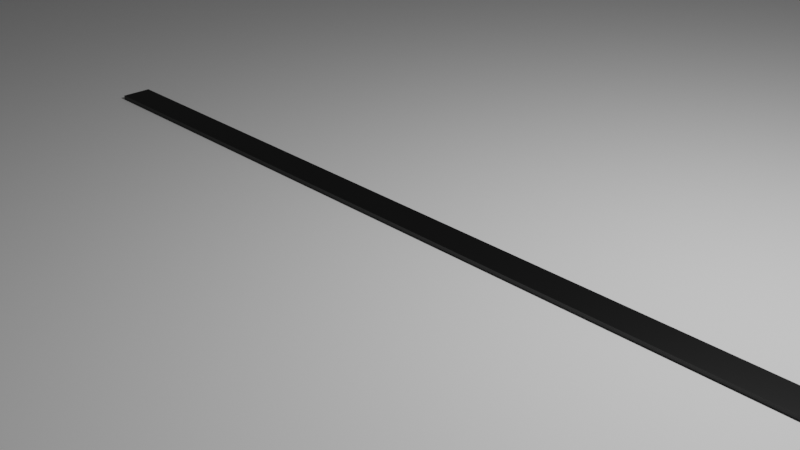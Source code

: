 # Source: parcours_tight_curve.blend  (saved by Blender 3.6.11; exported with 4.5.12 LTS)
import bpy
from mathutils import Matrix  # noqa: F401  (used for matrix-valued properties, if any)

bpy.ops.wm.read_factory_settings(use_empty=True)
scene = bpy.context.scene
scene.name = 'Scene'

# ---- collections
col_collection = bpy.data.collections.new('Collection'); scene.collection.children.link(col_collection)

# ---- materials (node trees are filled in below, after node groups)
mat_material_001 = bpy.data.materials.new('Material.001')
mat_material_001.use_transparent_shadow = False
mat_material_002 = bpy.data.materials.new('Material.002')
mat_material_002.use_transparent_shadow = False
mat_material_003 = bpy.data.materials.new('Material.003')
mat_material_003.use_transparent_shadow = False

# ---- material node trees
mat_material_001.use_nodes = True; mat_material_001.node_tree.nodes.clear()
_N = mat_material_001.node_tree.nodes; _L = mat_material_001.node_tree.links
n0 = _N.new('ShaderNodeBsdfPrincipled'); n0.name = 'Principled BSDF'; n0.location = (10, 300)
n0.distribution = 'GGX'
n0.subsurface_method = 'RANDOM_WALK_SKIN'
n0.inputs[0].default_value = (1.0, 1.0, 1.0, 1.0)
n0.inputs[3].default_value = 1.45
n0.inputs[27].default_value = (0.0, 0.0, 0.0, 1.0)
n0.inputs[28].default_value = 1.0
n1 = _N.new('ShaderNodeOutputMaterial'); n1.name = 'Material Output'; n1.location = (300, 300)
_L.new(n0.outputs[0], n1.inputs[0])
n1.is_active_output = True
mat_material_002.use_nodes = True; mat_material_002.node_tree.nodes.clear()
_N = mat_material_002.node_tree.nodes; _L = mat_material_002.node_tree.links
n0 = _N.new('ShaderNodeBsdfPrincipled'); n0.name = 'Principled BSDF'; n0.location = (10, 300)
n0.distribution = 'GGX'
n0.subsurface_method = 'RANDOM_WALK_SKIN'
n0.inputs[0].default_value = (0.0, 0.0, 0.0, 1.0)
n0.inputs[3].default_value = 1.45
n0.inputs[27].default_value = (0.0, 0.0, 0.0, 1.0)
n0.inputs[28].default_value = 1.0
n1 = _N.new('ShaderNodeOutputMaterial'); n1.name = 'Material Output'; n1.location = (300, 300)
_L.new(n0.outputs[0], n1.inputs[0])
n1.is_active_output = True
mat_material_003.use_nodes = True; mat_material_003.node_tree.nodes.clear()
_N = mat_material_003.node_tree.nodes; _L = mat_material_003.node_tree.links
n0 = _N.new('ShaderNodeBsdfPrincipled'); n0.name = 'Principled BSDF'; n0.location = (10, 300)
n0.distribution = 'GGX'
n0.subsurface_method = 'RANDOM_WALK_SKIN'
n0.inputs[0].default_value = (0.0, 0.0, 0.0, 1.0)
n0.inputs[3].default_value = 1.45
n0.inputs[27].default_value = (0.0, 0.0, 0.0, 1.0)
n0.inputs[28].default_value = 1.0
n1 = _N.new('ShaderNodeOutputMaterial'); n1.name = 'Material Output'; n1.location = (300, 300)
_L.new(n0.outputs[0], n1.inputs[0])
n1.is_active_output = True

# ---- world
world_world = bpy.data.worlds.new('World'); scene.world = world_world
world_world.use_nodes = True; world_world.node_tree.nodes.clear()
_N = world_world.node_tree.nodes; _L = world_world.node_tree.links
n0 = _N.new('ShaderNodeOutputWorld'); n0.name = 'World Output'; n0.location = (300, 300)
n1 = _N.new('ShaderNodeBackground'); n1.name = 'Background'; n1.location = (10, 300)
n1.inputs[0].default_value = (0.05088, 0.05088, 0.05088, 1.0)
_L.new(n1.outputs[0], n0.inputs[0])
n0.is_active_output = True
world_world.color = (0.05088, 0.05088, 0.05088)
world_world.use_sun_shadow = False
world_world.sun_shadow_jitter_overblur = 0.0

# ---- cameras
cam_camera = bpy.data.cameras.new('Camera')
cam_camera.clip_end = 100.0
cam_camera.ortho_scale = 7.314

# ---- lights
light_light = bpy.data.lights.new('Light', 'POINT')
light_light.transmission_factor = 0.0
light_light.energy = 1000.0
light_light.shadow_soft_size = 0.1
light_light.shadow_maximum_resolution = 0.006
light_light.use_absolute_resolution = True

# ---- meshes
me_plane = bpy.data.meshes.new('Plane')
me_plane.from_pydata([(-1.0, -1.0, 0.0), (1.0, -1.0, 0.0), (-1.0, 1.0, 0.0), (1.0, 1.0, 0.0)], [], [(0, 1, 3, 2)])
_uv = me_plane.uv_layers.new(name='UVMap')
_uv.uv.foreach_set('vector', [0.0, 0.0, 1.0, 0.0, 1.0, 1.0, 0.0, 1.0])
me_plane.materials.append(mat_material_001)
me_plane.update()
me_cube_001 = bpy.data.meshes.new('Cube.001')
me_cube_001.from_pydata([(-1.0, -1.0, -1.0), (-1.0, -1.0, 1.0), (-1.0, 1.0, -1.0), (-1.0, 1.0, 1.0), (1.0, -1.0, -1.0), (1.0, -1.0, 1.0), (1.0, 1.0, -1.0), (1.0, 1.0, 1.0)], [], [(0, 1, 3, 2), (2, 3, 7, 6), (6, 7, 5, 4), (4, 5, 1, 0), (2, 6, 4, 0), (7, 3, 1, 5)])
_uv = me_cube_001.uv_layers.new(name='UVMap')
_uv.uv.foreach_set('vector', [0.375, 0.0, 0.625, 0.0, 0.625, 0.25, 0.375, 0.25, 0.375, 0.25, 0.625, 0.25, 0.625, 0.5, 0.375, 0.5, 0.375, 0.5, 0.625, 0.5, 0.625, 0.75, 0.375, 0.75, 0.375, 0.75, 0.625, 0.75, 0.625, 1.0, 0.375, 1.0, 0.125, 0.5, 0.375, 0.5, 0.375, 0.75, 0.125, 0.75, 0.625, 0.5, 0.875, 0.5, 0.875, 0.75, 0.625, 0.75])
me_cube_001.materials.append(mat_material_002)
me_cube_001.update()
me_cube_002 = bpy.data.meshes.new('Cube.002')
me_cube_002.from_pydata([(-1.0, -1.0, -1.0), (-1.0, -1.0, 1.0), (-1.0, 1.0, -1.0), (-1.0, 1.0, 1.0), (1.0, -1.0, -1.0), (1.0, -1.0, 1.0), (1.0, 1.0, -1.0), (1.0, 1.0, 1.0), (0.9867, 1.0, -1.0), (0.9768, 1.0, -1.0), (0.9668, 1.0, -1.0), (0.9569, 1.0, -1.0), (0.9469, 1.0, -1.0), (0.937, 1.0, -1.0), (0.927, 1.0, -1.0), (0.9171, 1.0, -1.0), (0.9071, 1.0, -1.0), (0.8972, 1.0, -1.0), (0.8872, 1.0, -1.0), (0.8773, 1.0, -1.0), (0.8673, 1.0, -1.0), (0.8574, 1.0, -1.0), (0.8474, 1.0, -1.0), (0.8375, 1.0, -1.0), (0.8275, 1.0, -1.0), (0.8176, 1.0, -1.0), (0.8076, 1.0, -1.0), (0.7977, 1.0, -1.0), (0.7877, 1.0, -1.0), (0.7778, 1.0, -1.0), (0.7678, 1.0, -1.0), (0.7579, 1.0, -1.0), (0.7479, 1.0, -1.0), (0.738, 1.0, -1.0), (0.728, 1.0, -1.0), (0.7181, 1.0, -1.0), (0.7081, 1.0, -1.0), (0.6982, 1.0, -1.0), (0.6882, 1.0, -1.0), (0.6783, 1.0, -1.0), (0.6683, 1.0, -1.0), (0.6584, 1.0, -1.0), (0.6484, 1.0, -1.0), (0.6385, 1.0, -1.0), (0.6285, 1.0, -1.0), (0.6186, 1.0, -1.0), (0.6086, 1.0, -1.0), (0.5987, 1.0, -1.0), (0.5887, 1.0, -1.0), (0.5788, 1.0, -1.0), (0.5688, 1.0, -1.0), (0.5589, 1.0, -1.0), (0.5489, 1.0, -1.0), (0.539, 1.0, -1.0), (0.529, 1.0, -1.0), (0.5191, 1.0, -1.0), (0.5091, 1.0, -1.0), (0.4992, 1.0, -1.0), (0.4892, 1.0, -1.0), (0.4793, 1.0, -1.0), (0.4693, 1.0, -1.0), (0.4594, 1.0, -1.0), (0.4494, 1.0, -1.0), (0.4395, 1.0, -1.0), (0.4295, 1.0, -1.0), (0.4196, 1.0, -1.0), (0.4096, 1.0, -1.0), (0.3997, 1.0, -1.0), (0.3897, 1.0, -1.0), (0.3798, 1.0, -1.0), (0.3698, 1.0, -1.0), (0.3599, 1.0, -1.0), (0.3499, 1.0, -1.0), (0.34, 1.0, -1.0), (0.33, 1.0, -1.0), (0.3201, 1.0, -1.0), (0.3101, 1.0, -1.0), (0.3002, 1.0, -1.0), (0.2902, 1.0, -1.0), (0.2803, 1.0, -1.0), (0.2703, 1.0, -1.0), (0.2604, 1.0, -1.0), (0.2504, 1.0, -1.0), (0.2405, 1.0, -1.0), (0.2305, 1.0, -1.0), (0.2206, 1.0, -1.0), (0.2106, 1.0, -1.0), (0.2007, 1.0, -1.0), (0.1907, 1.0, -1.0), (0.1808, 1.0, -1.0), (0.1708, 1.0, -1.0), (0.1609, 1.0, -1.0), (0.1509, 1.0, -1.0), (0.141, 1.0, -1.0), (0.131, 1.0, -1.0), (0.1211, 1.0, -1.0), (0.1111, 1.0, -1.0), (0.1012, 1.0, -1.0), (0.09121, 1.0, -1.0), (0.08126, 1.0, -1.0), (0.07131, 1.0, -1.0), (0.06136, 1.0, -1.0), (0.05141, 1.0, -1.0), (0.04146, 1.0, -1.0), (0.03151, 1.0, -1.0), (0.02156, 1.0, -1.0), (0.01161, 1.0, -1.0), (0.001659, 1.0, -1.0), (-0.008292, 1.0, -1.0), (-0.01824, 1.0, -1.0), (-0.02819, 1.0, -1.0), (-0.03814, 1.0, -1.0), (-0.04809, 1.0, -1.0), (-0.05804, 1.0, -1.0), (-0.06799, 1.0, -1.0), (-0.07794, 1.0, -1.0), (-0.08789, 1.0, -1.0), (-0.09784, 1.0, -1.0), (-0.1078, 1.0, -1.0), (-0.1177, 1.0, -1.0), (-0.1277, 1.0, -1.0), (-0.1376, 1.0, -1.0), (-0.1476, 1.0, -1.0), (-0.1575, 1.0, -1.0), (-0.1675, 1.0, -1.0), (-0.1774, 1.0, -1.0), (-0.1874, 1.0, -1.0), (-0.1973, 1.0, -1.0), (-0.2073, 1.0, -1.0), (-0.2172, 1.0, -1.0), (-0.2272, 1.0, -1.0), (-0.2371, 1.0, -1.0), (-0.2471, 1.0, -1.0), (-0.257, 1.0, -1.0), (-0.267, 1.0, -1.0), (-0.2769, 1.0, -1.0), (-0.2869, 1.0, -1.0), (-0.2968, 1.0, -1.0), (-0.3068, 1.0, -1.0), (-0.3167, 1.0, -1.0), (-0.3267, 1.0, -1.0), (-0.3367, 1.0, -1.0), (-0.3466, 1.0, -1.0), (-0.3566, 1.0, -1.0), (-0.3665, 1.0, -1.0), (-0.3765, 1.0, -1.0), (-0.3864, 1.0, -1.0), (-0.3964, 1.0, -1.0), (-0.4063, 1.0, -1.0), (-0.4163, 1.0, -1.0), (-0.4262, 1.0, -1.0), (-0.4362, 1.0, -1.0), (-0.4461, 1.0, -1.0), (-0.4561, 1.0, -1.0), (-0.466, 1.0, -1.0), (-0.476, 1.0, -1.0), (-0.4859, 1.0, -1.0), (-0.4959, 1.0, -1.0), (-0.5058, 1.0, -1.0), (-0.5158, 1.0, -1.0), (-0.5257, 1.0, -1.0), (-0.5357, 1.0, -1.0), (-0.5456, 1.0, -1.0), (-0.5556, 1.0, -1.0), (-0.5655, 1.0, -1.0), (-0.5755, 1.0, -1.0), (-0.5854, 1.0, -1.0), (-0.5954, 1.0, -1.0), (-0.6053, 1.0, -1.0), (-0.6153, 1.0, -1.0), (-0.6252, 1.0, -1.0), (-0.6352, 1.0, -1.0), (-0.6451, 1.0, -1.0), (-0.6551, 1.0, -1.0), (-0.665, 1.0, -1.0), (-0.675, 1.0, -1.0), (-0.6849, 1.0, -1.0), (-0.6949, 1.0, -1.0), (-0.7048, 1.0, -1.0), (-0.7148, 1.0, -1.0), (-0.7247, 1.0, -1.0), (-0.7347, 1.0, -1.0), (-0.7446, 1.0, -1.0), (-0.7546, 1.0, -1.0), (-0.7645, 1.0, -1.0), (-0.7745, 1.0, -1.0), (-0.7844, 1.0, -1.0), (-0.7944, 1.0, -1.0), (-0.8043, 1.0, -1.0), (-0.8143, 1.0, -1.0), (-0.8242, 1.0, -1.0), (-0.8342, 1.0, -1.0), (-0.8441, 1.0, -1.0), (-0.8541, 1.0, -1.0), (-0.864, 1.0, -1.0), (-0.874, 1.0, -1.0), (-0.8839, 1.0, -1.0), (-0.8939, 1.0, -1.0), (-0.9038, 1.0, -1.0), (-0.9138, 1.0, -1.0), (-0.9237, 1.0, -1.0), (-0.9337, 1.0, -1.0), (-0.9436, 1.0, -1.0), (-0.9536, 1.0, -1.0), (-0.9635, 1.0, -1.0), (-0.9735, 1.0, -1.0), (-0.9834, 1.0, -1.0), (-0.9934, 1.0, -1.0), (-0.9934, 1.0, 1.0), (-0.9834, 1.0, 1.0), (-0.9735, 1.0, 1.0), (-0.9635, 1.0, 1.0), (-0.9536, 1.0, 1.0), (-0.9436, 1.0, 1.0), (-0.9337, 1.0, 1.0), (-0.9237, 1.0, 1.0), (-0.9138, 1.0, 1.0), (-0.9038, 1.0, 1.0), (-0.8939, 1.0, 1.0), (-0.8839, 1.0, 1.0), (-0.874, 1.0, 1.0), (-0.864, 1.0, 1.0), (-0.8541, 1.0, 1.0), (-0.8441, 1.0, 1.0), (-0.8342, 1.0, 1.0), (-0.8242, 1.0, 1.0), (-0.8143, 1.0, 1.0), (-0.8043, 1.0, 1.0), (-0.7944, 1.0, 1.0), (-0.7844, 1.0, 1.0), (-0.7745, 1.0, 1.0), (-0.7645, 1.0, 1.0), (-0.7546, 1.0, 1.0), (-0.7446, 1.0, 1.0), (-0.7347, 1.0, 1.0), (-0.7247, 1.0, 1.0), (-0.7148, 1.0, 1.0), (-0.7048, 1.0, 1.0), (-0.6949, 1.0, 1.0), (-0.6849, 1.0, 1.0), (-0.675, 1.0, 1.0), (-0.665, 1.0, 1.0), (-0.6551, 1.0, 1.0), (-0.6451, 1.0, 1.0), (-0.6352, 1.0, 1.0), (-0.6252, 1.0, 1.0), (-0.6153, 1.0, 1.0), (-0.6053, 1.0, 1.0), (-0.5954, 1.0, 1.0), (-0.5854, 1.0, 1.0), (-0.5755, 1.0, 1.0), (-0.5655, 1.0, 1.0), (-0.5556, 1.0, 1.0), (-0.5456, 1.0, 1.0), (-0.5357, 1.0, 1.0), (-0.5257, 1.0, 1.0), (-0.5158, 1.0, 1.0), (-0.5058, 1.0, 1.0), (-0.4959, 1.0, 1.0), (-0.4859, 1.0, 1.0), (-0.476, 1.0, 1.0), (-0.466, 1.0, 1.0), (-0.4561, 1.0, 1.0), (-0.4461, 1.0, 1.0), (-0.4362, 1.0, 1.0), (-0.4262, 1.0, 1.0), (-0.4163, 1.0, 1.0), (-0.4063, 1.0, 1.0), (-0.3964, 1.0, 1.0), (-0.3864, 1.0, 1.0), (-0.3765, 1.0, 1.0), (-0.3665, 1.0, 1.0), (-0.3566, 1.0, 1.0), (-0.3466, 1.0, 1.0), (-0.3367, 1.0, 1.0), (-0.3267, 1.0, 1.0), (-0.3167, 1.0, 1.0), (-0.3068, 1.0, 1.0), (-0.2968, 1.0, 1.0), (-0.2869, 1.0, 1.0), (-0.2769, 1.0, 1.0), (-0.267, 1.0, 1.0), (-0.257, 1.0, 1.0), (-0.2471, 1.0, 1.0), (-0.2371, 1.0, 1.0), (-0.2272, 1.0, 1.0), (-0.2172, 1.0, 1.0), (-0.2073, 1.0, 1.0), (-0.1973, 1.0, 1.0), (-0.1874, 1.0, 1.0), (-0.1774, 1.0, 1.0), (-0.1675, 1.0, 1.0), (-0.1575, 1.0, 1.0), (-0.1476, 1.0, 1.0), (-0.1376, 1.0, 1.0), (-0.1277, 1.0, 1.0), (-0.1177, 1.0, 1.0), (-0.1078, 1.0, 1.0), (-0.09784, 1.0, 1.0), (-0.08789, 1.0, 1.0), (-0.07794, 1.0, 1.0), (-0.06799, 1.0, 1.0), (-0.05804, 1.0, 1.0), (-0.04809, 1.0, 1.0), (-0.03814, 1.0, 1.0), (-0.02819, 1.0, 1.0), (-0.01824, 1.0, 1.0), (-0.008292, 1.0, 1.0), (0.001658, 1.0, 1.0), (0.01161, 1.0, 1.0), (0.02156, 1.0, 1.0), (0.03151, 1.0, 1.0), (0.04146, 1.0, 1.0), (0.05141, 1.0, 1.0), (0.06136, 1.0, 1.0), (0.07131, 1.0, 1.0), (0.08126, 1.0, 1.0), (0.09121, 1.0, 1.0), (0.1012, 1.0, 1.0), (0.1111, 1.0, 1.0), (0.1211, 1.0, 1.0), (0.131, 1.0, 1.0), (0.141, 1.0, 1.0), (0.1509, 1.0, 1.0), (0.1609, 1.0, 1.0), (0.1708, 1.0, 1.0), (0.1808, 1.0, 1.0), (0.1907, 1.0, 1.0), (0.2007, 1.0, 1.0), (0.2106, 1.0, 1.0), (0.2206, 1.0, 1.0), (0.2305, 1.0, 1.0), (0.2405, 1.0, 1.0), (0.2504, 1.0, 1.0), (0.2604, 1.0, 1.0), (0.2703, 1.0, 1.0), (0.2803, 1.0, 1.0), (0.2902, 1.0, 1.0), (0.3002, 1.0, 1.0), (0.3101, 1.0, 1.0), (0.3201, 1.0, 1.0), (0.33, 1.0, 1.0), (0.34, 1.0, 1.0), (0.3499, 1.0, 1.0), (0.3599, 1.0, 1.0), (0.3698, 1.0, 1.0), (0.3798, 1.0, 1.0), (0.3897, 1.0, 1.0), (0.3997, 1.0, 1.0), (0.4096, 1.0, 1.0), (0.4196, 1.0, 1.0), (0.4295, 1.0, 1.0), (0.4395, 1.0, 1.0), (0.4494, 1.0, 1.0), (0.4594, 1.0, 1.0), (0.4693, 1.0, 1.0), (0.4793, 1.0, 1.0), (0.4892, 1.0, 1.0), (0.4992, 1.0, 1.0), (0.5091, 1.0, 1.0), (0.5191, 1.0, 1.0), (0.529, 1.0, 1.0), (0.539, 1.0, 1.0), (0.5489, 1.0, 1.0), (0.5589, 1.0, 1.0), (0.5688, 1.0, 1.0), (0.5788, 1.0, 1.0), (0.5887, 1.0, 1.0), (0.5987, 1.0, 1.0), (0.6086, 1.0, 1.0), (0.6186, 1.0, 1.0), (0.6285, 1.0, 1.0), (0.6385, 1.0, 1.0), (0.6484, 1.0, 1.0), (0.6584, 1.0, 1.0), (0.6683, 1.0, 1.0), (0.6783, 1.0, 1.0), (0.6882, 1.0, 1.0), (0.6982, 1.0, 1.0), (0.7081, 1.0, 1.0), (0.7181, 1.0, 1.0), (0.728, 1.0, 1.0), (0.738, 1.0, 1.0), (0.7479, 1.0, 1.0), (0.7579, 1.0, 1.0), (0.7678, 1.0, 1.0), (0.7778, 1.0, 1.0), (0.7877, 1.0, 1.0), (0.7977, 1.0, 1.0), (0.8076, 1.0, 1.0), (0.8176, 1.0, 1.0), (0.8275, 1.0, 1.0), (0.8375, 1.0, 1.0), (0.8474, 1.0, 1.0), (0.8574, 1.0, 1.0), (0.8673, 1.0, 1.0), (0.8773, 1.0, 1.0), (0.8872, 1.0, 1.0), (0.8972, 1.0, 1.0), (0.9071, 1.0, 1.0), (0.9171, 1.0, 1.0), (0.927, 1.0, 1.0), (0.937, 1.0, 1.0), (0.9469, 1.0, 1.0), (0.9569, 1.0, 1.0), (0.9668, 1.0, 1.0), (0.9768, 1.0, 1.0), (0.9867, 1.0, 1.0), (-0.9934, -1.0, -1.0), (-0.9834, -1.0, -1.0), (-0.9735, -1.0, -1.0), (-0.9635, -1.0, -1.0), (-0.9536, -1.0, -1.0), (-0.9436, -1.0, -1.0), (-0.9337, -1.0, -1.0), (-0.9237, -1.0, -1.0), (-0.9138, -1.0, -1.0), (-0.9038, -1.0, -1.0), (-0.8939, -1.0, -1.0), (-0.8839, -1.0, -1.0), (-0.874, -1.0, -1.0), (-0.864, -1.0, -1.0), (-0.8541, -1.0, -1.0), (-0.8441, -1.0, -1.0), (-0.8342, -1.0, -1.0), (-0.8242, -1.0, -1.0), (-0.8143, -1.0, -1.0), (-0.8043, -1.0, -1.0), (-0.7944, -1.0, -1.0), (-0.7844, -1.0, -1.0), (-0.7745, -1.0, -1.0), (-0.7645, -1.0, -1.0), (-0.7546, -1.0, -1.0), (-0.7446, -1.0, -1.0), (-0.7347, -1.0, -1.0), (-0.7247, -1.0, -1.0), (-0.7148, -1.0, -1.0), (-0.7048, -1.0, -1.0), (-0.6949, -1.0, -1.0), (-0.6849, -1.0, -1.0), (-0.675, -1.0, -1.0), (-0.665, -1.0, -1.0), (-0.6551, -1.0, -1.0), (-0.6451, -1.0, -1.0), (-0.6352, -1.0, -1.0), (-0.6252, -1.0, -1.0), (-0.6153, -1.0, -1.0), (-0.6053, -1.0, -1.0), (-0.5954, -1.0, -1.0), (-0.5854, -1.0, -1.0), (-0.5755, -1.0, -1.0), (-0.5655, -1.0, -1.0), (-0.5556, -1.0, -1.0), (-0.5456, -1.0, -1.0), (-0.5357, -1.0, -1.0), (-0.5257, -1.0, -1.0), (-0.5158, -1.0, -1.0), (-0.5058, -1.0, -1.0), (-0.4959, -1.0, -1.0), (-0.4859, -1.0, -1.0), (-0.476, -1.0, -1.0), (-0.466, -1.0, -1.0), (-0.4561, -1.0, -1.0), (-0.4461, -1.0, -1.0), (-0.4362, -1.0, -1.0), (-0.4262, -1.0, -1.0), (-0.4163, -1.0, -1.0), (-0.4063, -1.0, -1.0), (-0.3964, -1.0, -1.0), (-0.3864, -1.0, -1.0), (-0.3765, -1.0, -1.0), (-0.3665, -1.0, -1.0), (-0.3566, -1.0, -1.0), (-0.3466, -1.0, -1.0), (-0.3367, -1.0, -1.0), (-0.3267, -1.0, -1.0), (-0.3167, -1.0, -1.0), (-0.3068, -1.0, -1.0), (-0.2968, -1.0, -1.0), (-0.2869, -1.0, -1.0), (-0.2769, -1.0, -1.0), (-0.267, -1.0, -1.0), (-0.257, -1.0, -1.0), (-0.2471, -1.0, -1.0), (-0.2371, -1.0, -1.0), (-0.2272, -1.0, -1.0), (-0.2172, -1.0, -1.0), (-0.2073, -1.0, -1.0), (-0.1973, -1.0, -1.0), (-0.1874, -1.0, -1.0), (-0.1774, -1.0, -1.0), (-0.1675, -1.0, -1.0), (-0.1575, -1.0, -1.0), (-0.1476, -1.0, -1.0), (-0.1376, -1.0, -1.0), (-0.1277, -1.0, -1.0), (-0.1177, -1.0, -1.0), (-0.1078, -1.0, -1.0), (-0.09784, -1.0, -1.0), (-0.08789, -1.0, -1.0), (-0.07794, -1.0, -1.0), (-0.06799, -1.0, -1.0), (-0.05804, -1.0, -1.0), (-0.04809, -1.0, -1.0), (-0.03814, -1.0, -1.0), (-0.02819, -1.0, -1.0), (-0.01824, -1.0, -1.0), (-0.008292, -1.0, -1.0), (0.001658, -1.0, -1.0), (0.01161, -1.0, -1.0), (0.02156, -1.0, -1.0), (0.03151, -1.0, -1.0), (0.04146, -1.0, -1.0), (0.05141, -1.0, -1.0), (0.06136, -1.0, -1.0), (0.07131, -1.0, -1.0), (0.08126, -1.0, -1.0), (0.09121, -1.0, -1.0), (0.1012, -1.0, -1.0), (0.1111, -1.0, -1.0), (0.1211, -1.0, -1.0), (0.131, -1.0, -1.0), (0.141, -1.0, -1.0), (0.1509, -1.0, -1.0), (0.1609, -1.0, -1.0), (0.1708, -1.0, -1.0), (0.1808, -1.0, -1.0), (0.1907, -1.0, -1.0), (0.2007, -1.0, -1.0), (0.2106, -1.0, -1.0), (0.2206, -1.0, -1.0), (0.2305, -1.0, -1.0), (0.2405, -1.0, -1.0), (0.2504, -1.0, -1.0), (0.2604, -1.0, -1.0), (0.2703, -1.0, -1.0), (0.2803, -1.0, -1.0), (0.2902, -1.0, -1.0), (0.3002, -1.0, -1.0), (0.3101, -1.0, -1.0), (0.3201, -1.0, -1.0), (0.33, -1.0, -1.0), (0.34, -1.0, -1.0), (0.3499, -1.0, -1.0), (0.3599, -1.0, -1.0), (0.3698, -1.0, -1.0), (0.3798, -1.0, -1.0), (0.3897, -1.0, -1.0), (0.3997, -1.0, -1.0), (0.4096, -1.0, -1.0), (0.4196, -1.0, -1.0), (0.4295, -1.0, -1.0), (0.4395, -1.0, -1.0), (0.4494, -1.0, -1.0), (0.4594, -1.0, -1.0), (0.4693, -1.0, -1.0), (0.4793, -1.0, -1.0), (0.4892, -1.0, -1.0), (0.4992, -1.0, -1.0), (0.5091, -1.0, -1.0), (0.5191, -1.0, -1.0), (0.529, -1.0, -1.0), (0.539, -1.0, -1.0), (0.5489, -1.0, -1.0), (0.5589, -1.0, -1.0), (0.5688, -1.0, -1.0), (0.5788, -1.0, -1.0), (0.5887, -1.0, -1.0), (0.5987, -1.0, -1.0), (0.6086, -1.0, -1.0), (0.6186, -1.0, -1.0), (0.6285, -1.0, -1.0), (0.6385, -1.0, -1.0), (0.6484, -1.0, -1.0), (0.6584, -1.0, -1.0), (0.6683, -1.0, -1.0), (0.6783, -1.0, -1.0), (0.6882, -1.0, -1.0), (0.6982, -1.0, -1.0), (0.7081, -1.0, -1.0), (0.7181, -1.0, -1.0), (0.728, -1.0, -1.0), (0.738, -1.0, -1.0), (0.7479, -1.0, -1.0), (0.7579, -1.0, -1.0), (0.7678, -1.0, -1.0), (0.7778, -1.0, -1.0), (0.7877, -1.0, -1.0), (0.7977, -1.0, -1.0), (0.8076, -1.0, -1.0), (0.8176, -1.0, -1.0), (0.8275, -1.0, -1.0), (0.8375, -1.0, -1.0), (0.8474, -1.0, -1.0), (0.8574, -1.0, -1.0), (0.8673, -1.0, -1.0), (0.8773, -1.0, -1.0), (0.8872, -1.0, -1.0), (0.8972, -1.0, -1.0), (0.9071, -1.0, -1.0), (0.9171, -1.0, -1.0), (0.927, -1.0, -1.0), (0.937, -1.0, -1.0), (0.9469, -1.0, -1.0), (0.9569, -1.0, -1.0), (0.9668, -1.0, -1.0), (0.9768, -1.0, -1.0), (0.9867, -1.0, -1.0), (0.9867, -1.0, 1.0), (0.9768, -1.0, 1.0), (0.9668, -1.0, 1.0), (0.9569, -1.0, 1.0), (0.9469, -1.0, 1.0), (0.937, -1.0, 1.0), (0.927, -1.0, 1.0), (0.9171, -1.0, 1.0), (0.9071, -1.0, 1.0), (0.8972, -1.0, 1.0), (0.8872, -1.0, 1.0), (0.8773, -1.0, 1.0), (0.8673, -1.0, 1.0), (0.8574, -1.0, 1.0), (0.8474, -1.0, 1.0), (0.8375, -1.0, 1.0), (0.8275, -1.0, 1.0), (0.8176, -1.0, 1.0), (0.8076, -1.0, 1.0), (0.7977, -1.0, 1.0), (0.7877, -1.0, 1.0), (0.7778, -1.0, 1.0), (0.7678, -1.0, 1.0), (0.7579, -1.0, 1.0), (0.7479, -1.0, 1.0), (0.738, -1.0, 1.0), (0.728, -1.0, 1.0), (0.7181, -1.0, 1.0), (0.7081, -1.0, 1.0), (0.6982, -1.0, 1.0), (0.6882, -1.0, 1.0), (0.6783, -1.0, 1.0), (0.6683, -1.0, 1.0), (0.6584, -1.0, 1.0), (0.6484, -1.0, 1.0), (0.6385, -1.0, 1.0), (0.6285, -1.0, 1.0), (0.6186, -1.0, 1.0), (0.6086, -1.0, 1.0), (0.5987, -1.0, 1.0), (0.5887, -1.0, 1.0), (0.5788, -1.0, 1.0), (0.5688, -1.0, 1.0), (0.5589, -1.0, 1.0), (0.5489, -1.0, 1.0), (0.539, -1.0, 1.0), (0.529, -1.0, 1.0), (0.5191, -1.0, 1.0), (0.5091, -1.0, 1.0), (0.4992, -1.0, 1.0), (0.4892, -1.0, 1.0), (0.4793, -1.0, 1.0), (0.4693, -1.0, 1.0), (0.4594, -1.0, 1.0), (0.4494, -1.0, 1.0), (0.4395, -1.0, 1.0), (0.4295, -1.0, 1.0), (0.4196, -1.0, 1.0), (0.4096, -1.0, 1.0), (0.3997, -1.0, 1.0), (0.3897, -1.0, 1.0), (0.3798, -1.0, 1.0), (0.3698, -1.0, 1.0), (0.3599, -1.0, 1.0), (0.3499, -1.0, 1.0), (0.34, -1.0, 1.0), (0.33, -1.0, 1.0), (0.3201, -1.0, 1.0), (0.3101, -1.0, 1.0), (0.3002, -1.0, 1.0), (0.2902, -1.0, 1.0), (0.2803, -1.0, 1.0), (0.2703, -1.0, 1.0), (0.2604, -1.0, 1.0), (0.2504, -1.0, 1.0), (0.2405, -1.0, 1.0), (0.2305, -1.0, 1.0), (0.2206, -1.0, 1.0), (0.2106, -1.0, 1.0), (0.2007, -1.0, 1.0), (0.1907, -1.0, 1.0), (0.1808, -1.0, 1.0), (0.1708, -1.0, 1.0), (0.1609, -1.0, 1.0), (0.1509, -1.0, 1.0), (0.141, -1.0, 1.0), (0.131, -1.0, 1.0), (0.1211, -1.0, 1.0), (0.1111, -1.0, 1.0), (0.1012, -1.0, 1.0), (0.09121, -1.0, 1.0), (0.08126, -1.0, 1.0), (0.07131, -1.0, 1.0), (0.06136, -1.0, 1.0), (0.05141, -1.0, 1.0), (0.04146, -1.0, 1.0), (0.03151, -1.0, 1.0), (0.02156, -1.0, 1.0), (0.01161, -1.0, 1.0), (0.001659, -1.0, 1.0), (-0.008292, -1.0, 1.0), (-0.01824, -1.0, 1.0), (-0.02819, -1.0, 1.0), (-0.03814, -1.0, 1.0), (-0.04809, -1.0, 1.0), (-0.05804, -1.0, 1.0), (-0.06799, -1.0, 1.0), (-0.07794, -1.0, 1.0), (-0.08789, -1.0, 1.0), (-0.09784, -1.0, 1.0), (-0.1078, -1.0, 1.0), (-0.1177, -1.0, 1.0), (-0.1277, -1.0, 1.0), (-0.1376, -1.0, 1.0), (-0.1476, -1.0, 1.0), (-0.1575, -1.0, 1.0), (-0.1675, -1.0, 1.0), (-0.1774, -1.0, 1.0), (-0.1874, -1.0, 1.0), (-0.1973, -1.0, 1.0), (-0.2073, -1.0, 1.0), (-0.2172, -1.0, 1.0), (-0.2272, -1.0, 1.0), (-0.2371, -1.0, 1.0), (-0.2471, -1.0, 1.0), (-0.257, -1.0, 1.0), (-0.267, -1.0, 1.0), (-0.2769, -1.0, 1.0), (-0.2869, -1.0, 1.0), (-0.2968, -1.0, 1.0), (-0.3068, -1.0, 1.0), (-0.3167, -1.0, 1.0), (-0.3267, -1.0, 1.0), (-0.3367, -1.0, 1.0), (-0.3466, -1.0, 1.0), (-0.3566, -1.0, 1.0), (-0.3665, -1.0, 1.0), (-0.3765, -1.0, 1.0), (-0.3864, -1.0, 1.0), (-0.3964, -1.0, 1.0), (-0.4063, -1.0, 1.0), (-0.4163, -1.0, 1.0), (-0.4262, -1.0, 1.0), (-0.4362, -1.0, 1.0), (-0.4461, -1.0, 1.0), (-0.4561, -1.0, 1.0), (-0.466, -1.0, 1.0), (-0.476, -1.0, 1.0), (-0.4859, -1.0, 1.0), (-0.4959, -1.0, 1.0), (-0.5058, -1.0, 1.0), (-0.5158, -1.0, 1.0), (-0.5257, -1.0, 1.0), (-0.5357, -1.0, 1.0), (-0.5456, -1.0, 1.0), (-0.5556, -1.0, 1.0), (-0.5655, -1.0, 1.0), (-0.5755, -1.0, 1.0), (-0.5854, -1.0, 1.0), (-0.5954, -1.0, 1.0), (-0.6053, -1.0, 1.0), (-0.6153, -1.0, 1.0), (-0.6252, -1.0, 1.0), (-0.6352, -1.0, 1.0), (-0.6451, -1.0, 1.0), (-0.6551, -1.0, 1.0), (-0.665, -1.0, 1.0), (-0.675, -1.0, 1.0), (-0.6849, -1.0, 1.0), (-0.6949, -1.0, 1.0), (-0.7048, -1.0, 1.0), (-0.7148, -1.0, 1.0), (-0.7247, -1.0, 1.0), (-0.7347, -1.0, 1.0), (-0.7446, -1.0, 1.0), (-0.7546, -1.0, 1.0), (-0.7645, -1.0, 1.0), (-0.7745, -1.0, 1.0), (-0.7844, -1.0, 1.0), (-0.7944, -1.0, 1.0), (-0.8043, -1.0, 1.0), (-0.8143, -1.0, 1.0), (-0.8242, -1.0, 1.0), (-0.8342, -1.0, 1.0), (-0.8441, -1.0, 1.0), (-0.8541, -1.0, 1.0), (-0.864, -1.0, 1.0), (-0.874, -1.0, 1.0), (-0.8839, -1.0, 1.0), (-0.8939, -1.0, 1.0), (-0.9038, -1.0, 1.0), (-0.9138, -1.0, 1.0), (-0.9237, -1.0, 1.0), (-0.9337, -1.0, 1.0), (-0.9436, -1.0, 1.0), (-0.9536, -1.0, 1.0), (-0.9635, -1.0, 1.0), (-0.9735, -1.0, 1.0), (-0.9834, -1.0, 1.0), (-0.9934, -1.0, 1.0)], [], [(0, 1, 3, 2), (8, 407, 7, 6), (6, 7, 5, 4), (408, 807, 1, 0), (8, 6, 4, 607), (208, 3, 1, 807), (7, 407, 608, 5), (407, 406, 609, 608), (406, 405, 610, 609), (405, 404, 611, 610), (404, 403, 612, 611), (403, 402, 613, 612), (402, 401, 614, 613), (401, 400, 615, 614), (400, 399, 616, 615), (399, 398, 617, 616), (398, 397, 618, 617), (397, 396, 619, 618), (396, 395, 620, 619), (395, 394, 621, 620), (394, 393, 622, 621), (393, 392, 623, 622), (392, 391, 624, 623), (391, 390, 625, 624), (390, 389, 626, 625), (389, 388, 627, 626), (388, 387, 628, 627), (387, 386, 629, 628), (386, 385, 630, 629), (385, 384, 631, 630), (384, 383, 632, 631), (383, 382, 633, 632), (382, 381, 634, 633), (381, 380, 635, 634), (380, 379, 636, 635), (379, 378, 637, 636), (378, 377, 638, 637), (377, 376, 639, 638), (376, 375, 640, 639), (375, 374, 641, 640), (374, 373, 642, 641), (373, 372, 643, 642), (372, 371, 644, 643), (371, 370, 645, 644), (370, 369, 646, 645), (369, 368, 647, 646), (368, 367, 648, 647), (367, 366, 649, 648), (366, 365, 650, 649), (365, 364, 651, 650), (364, 363, 652, 651), (363, 362, 653, 652), (362, 361, 654, 653), (361, 360, 655, 654), (360, 359, 656, 655), (359, 358, 657, 656), (358, 357, 658, 657), (357, 356, 659, 658), (356, 355, 660, 659), (355, 354, 661, 660), (354, 353, 662, 661), (353, 352, 663, 662), (352, 351, 664, 663), (351, 350, 665, 664), (350, 349, 666, 665), (349, 348, 667, 666), (348, 347, 668, 667), (347, 346, 669, 668), (346, 345, 670, 669), (345, 344, 671, 670), (344, 343, 672, 671), (343, 342, 673, 672), (342, 341, 674, 673), (341, 340, 675, 674), (340, 339, 676, 675), (339, 338, 677, 676), (338, 337, 678, 677), (337, 336, 679, 678), (336, 335, 680, 679), (335, 334, 681, 680), (334, 333, 682, 681), (333, 332, 683, 682), (332, 331, 684, 683), (331, 330, 685, 684), (330, 329, 686, 685), (329, 328, 687, 686), (328, 327, 688, 687), (327, 326, 689, 688), (326, 325, 690, 689), (325, 324, 691, 690), (324, 323, 692, 691), (323, 322, 693, 692), (322, 321, 694, 693), (321, 320, 695, 694), (320, 319, 696, 695), (319, 318, 697, 696), (318, 317, 698, 697), (317, 316, 699, 698), (316, 315, 700, 699), (315, 314, 701, 700), (314, 313, 702, 701), (313, 312, 703, 702), (312, 311, 704, 703), (311, 310, 705, 704), (310, 309, 706, 705), (309, 308, 707, 706), (308, 307, 708, 707), (307, 306, 709, 708), (306, 305, 710, 709), (305, 304, 711, 710), (304, 303, 712, 711), (303, 302, 713, 712), (302, 301, 714, 713), (301, 300, 715, 714), (300, 299, 716, 715), (299, 298, 717, 716), (298, 297, 718, 717), (297, 296, 719, 718), (296, 295, 720, 719), (295, 294, 721, 720), (294, 293, 722, 721), (293, 292, 723, 722), (292, 291, 724, 723), (291, 290, 725, 724), (290, 289, 726, 725), (289, 288, 727, 726), (288, 287, 728, 727), (287, 286, 729, 728), (286, 285, 730, 729), (285, 284, 731, 730), (284, 283, 732, 731), (283, 282, 733, 732), (282, 281, 734, 733), (281, 280, 735, 734), (280, 279, 736, 735), (279, 278, 737, 736), (278, 277, 738, 737), (277, 276, 739, 738), (276, 275, 740, 739), (275, 274, 741, 740), (274, 273, 742, 741), (273, 272, 743, 742), (272, 271, 744, 743), (271, 270, 745, 744), (270, 269, 746, 745), (269, 268, 747, 746), (268, 267, 748, 747), (267, 266, 749, 748), (266, 265, 750, 749), (265, 264, 751, 750), (264, 263, 752, 751), (263, 262, 753, 752), (262, 261, 754, 753), (261, 260, 755, 754), (260, 259, 756, 755), (259, 258, 757, 756), (258, 257, 758, 757), (257, 256, 759, 758), (256, 255, 760, 759), (255, 254, 761, 760), (254, 253, 762, 761), (253, 252, 763, 762), (252, 251, 764, 763), (251, 250, 765, 764), (250, 249, 766, 765), (249, 248, 767, 766), (248, 247, 768, 767), (247, 246, 769, 768), (246, 245, 770, 769), (245, 244, 771, 770), (244, 243, 772, 771), (243, 242, 773, 772), (242, 241, 774, 773), (241, 240, 775, 774), (240, 239, 776, 775), (239, 238, 777, 776), (238, 237, 778, 777), (237, 236, 779, 778), (236, 235, 780, 779), (235, 234, 781, 780), (234, 233, 782, 781), (233, 232, 783, 782), (232, 231, 784, 783), (231, 230, 785, 784), (230, 229, 786, 785), (229, 228, 787, 786), (228, 227, 788, 787), (227, 226, 789, 788), (226, 225, 790, 789), (225, 224, 791, 790), (224, 223, 792, 791), (223, 222, 793, 792), (222, 221, 794, 793), (221, 220, 795, 794), (220, 219, 796, 795), (219, 218, 797, 796), (218, 217, 798, 797), (217, 216, 799, 798), (216, 215, 800, 799), (215, 214, 801, 800), (214, 213, 802, 801), (213, 212, 803, 802), (212, 211, 804, 803), (211, 210, 805, 804), (210, 209, 806, 805), (209, 208, 807, 806), (2, 207, 408, 0), (207, 206, 409, 408), (206, 205, 410, 409), (205, 204, 411, 410), (204, 203, 412, 411), (203, 202, 413, 412), (202, 201, 414, 413), (201, 200, 415, 414), (200, 199, 416, 415), (199, 198, 417, 416), (198, 197, 418, 417), (197, 196, 419, 418), (196, 195, 420, 419), (195, 194, 421, 420), (194, 193, 422, 421), (193, 192, 423, 422), (192, 191, 424, 423), (191, 190, 425, 424), (190, 189, 426, 425), (189, 188, 427, 426), (188, 187, 428, 427), (187, 186, 429, 428), (186, 185, 430, 429), (185, 184, 431, 430), (184, 183, 432, 431), (183, 182, 433, 432), (182, 181, 434, 433), (181, 180, 435, 434), (180, 179, 436, 435), (179, 178, 437, 436), (178, 177, 438, 437), (177, 176, 439, 438), (176, 175, 440, 439), (175, 174, 441, 440), (174, 173, 442, 441), (173, 172, 443, 442), (172, 171, 444, 443), (171, 170, 445, 444), (170, 169, 446, 445), (169, 168, 447, 446), (168, 167, 448, 447), (167, 166, 449, 448), (166, 165, 450, 449), (165, 164, 451, 450), (164, 163, 452, 451), (163, 162, 453, 452), (162, 161, 454, 453), (161, 160, 455, 454), (160, 159, 456, 455), (159, 158, 457, 456), (158, 157, 458, 457), (157, 156, 459, 458), (156, 155, 460, 459), (155, 154, 461, 460), (154, 153, 462, 461), (153, 152, 463, 462), (152, 151, 464, 463), (151, 150, 465, 464), (150, 149, 466, 465), (149, 148, 467, 466), (148, 147, 468, 467), (147, 146, 469, 468), (146, 145, 470, 469), (145, 144, 471, 470), (144, 143, 472, 471), (143, 142, 473, 472), (142, 141, 474, 473), (141, 140, 475, 474), (140, 139, 476, 475), (139, 138, 477, 476), (138, 137, 478, 477), (137, 136, 479, 478), (136, 135, 480, 479), (135, 134, 481, 480), (134, 133, 482, 481), (133, 132, 483, 482), (132, 131, 484, 483), (131, 130, 485, 484), (130, 129, 486, 485), (129, 128, 487, 486), (128, 127, 488, 487), (127, 126, 489, 488), (126, 125, 490, 489), (125, 124, 491, 490), (124, 123, 492, 491), (123, 122, 493, 492), (122, 121, 494, 493), (121, 120, 495, 494), (120, 119, 496, 495), (119, 118, 497, 496), (118, 117, 498, 497), (117, 116, 499, 498), (116, 115, 500, 499), (115, 114, 501, 500), (114, 113, 502, 501), (113, 112, 503, 502), (112, 111, 504, 503), (111, 110, 505, 504), (110, 109, 506, 505), (109, 108, 507, 506), (108, 107, 508, 507), (107, 106, 509, 508), (106, 105, 510, 509), (105, 104, 511, 510), (104, 103, 512, 511), (103, 102, 513, 512), (102, 101, 514, 513), (101, 100, 515, 514), (100, 99, 516, 515), (99, 98, 517, 516), (98, 97, 518, 517), (97, 96, 519, 518), (96, 95, 520, 519), (95, 94, 521, 520), (94, 93, 522, 521), (93, 92, 523, 522), (92, 91, 524, 523), (91, 90, 525, 524), (90, 89, 526, 525), (89, 88, 527, 526), (88, 87, 528, 527), (87, 86, 529, 528), (86, 85, 530, 529), (85, 84, 531, 530), (84, 83, 532, 531), (83, 82, 533, 532), (82, 81, 534, 533), (81, 80, 535, 534), (80, 79, 536, 535), (79, 78, 537, 536), (78, 77, 538, 537), (77, 76, 539, 538), (76, 75, 540, 539), (75, 74, 541, 540), (74, 73, 542, 541), (73, 72, 543, 542), (72, 71, 544, 543), (71, 70, 545, 544), (70, 69, 546, 545), (69, 68, 547, 546), (68, 67, 548, 547), (67, 66, 549, 548), (66, 65, 550, 549), (65, 64, 551, 550), (64, 63, 552, 551), (63, 62, 553, 552), (62, 61, 554, 553), (61, 60, 555, 554), (60, 59, 556, 555), (59, 58, 557, 556), (58, 57, 558, 557), (57, 56, 559, 558), (56, 55, 560, 559), (55, 54, 561, 560), (54, 53, 562, 561), (53, 52, 563, 562), (52, 51, 564, 563), (51, 50, 565, 564), (50, 49, 566, 565), (49, 48, 567, 566), (48, 47, 568, 567), (47, 46, 569, 568), (46, 45, 570, 569), (45, 44, 571, 570), (44, 43, 572, 571), (43, 42, 573, 572), (42, 41, 574, 573), (41, 40, 575, 574), (40, 39, 576, 575), (39, 38, 577, 576), (38, 37, 578, 577), (37, 36, 579, 578), (36, 35, 580, 579), (35, 34, 581, 580), (34, 33, 582, 581), (33, 32, 583, 582), (32, 31, 584, 583), (31, 30, 585, 584), (30, 29, 586, 585), (29, 28, 587, 586), (28, 27, 588, 587), (27, 26, 589, 588), (26, 25, 590, 589), (25, 24, 591, 590), (24, 23, 592, 591), (23, 22, 593, 592), (22, 21, 594, 593), (21, 20, 595, 594), (20, 19, 596, 595), (19, 18, 597, 596), (18, 17, 598, 597), (17, 16, 599, 598), (16, 15, 600, 599), (15, 14, 601, 600), (14, 13, 602, 601), (13, 12, 603, 602), (12, 11, 604, 603), (11, 10, 605, 604), (10, 9, 606, 605), (9, 8, 607, 606), (4, 5, 608, 607), (607, 608, 609, 606), (606, 609, 610, 605), (605, 610, 611, 604), (604, 611, 612, 603), (603, 612, 613, 602), (602, 613, 614, 601), (601, 614, 615, 600), (600, 615, 616, 599), (599, 616, 617, 598), (598, 617, 618, 597), (597, 618, 619, 596), (596, 619, 620, 595), (595, 620, 621, 594), (594, 621, 622, 593), (593, 622, 623, 592), (592, 623, 624, 591), (591, 624, 625, 590), (590, 625, 626, 589), (589, 626, 627, 588), (588, 627, 628, 587), (587, 628, 629, 586), (586, 629, 630, 585), (585, 630, 631, 584), (584, 631, 632, 583), (583, 632, 633, 582), (582, 633, 634, 581), (581, 634, 635, 580), (580, 635, 636, 579), (579, 636, 637, 578), (578, 637, 638, 577), (577, 638, 639, 576), (576, 639, 640, 575), (575, 640, 641, 574), (574, 641, 642, 573), (573, 642, 643, 572), (572, 643, 644, 571), (571, 644, 645, 570), (570, 645, 646, 569), (569, 646, 647, 568), (568, 647, 648, 567), (567, 648, 649, 566), (566, 649, 650, 565), (565, 650, 651, 564), (564, 651, 652, 563), (563, 652, 653, 562), (562, 653, 654, 561), (561, 654, 655, 560), (560, 655, 656, 559), (559, 656, 657, 558), (558, 657, 658, 557), (557, 658, 659, 556), (556, 659, 660, 555), (555, 660, 661, 554), (554, 661, 662, 553), (553, 662, 663, 552), (552, 663, 664, 551), (551, 664, 665, 550), (550, 665, 666, 549), (549, 666, 667, 548), (548, 667, 668, 547), (547, 668, 669, 546), (546, 669, 670, 545), (545, 670, 671, 544), (544, 671, 672, 543), (543, 672, 673, 542), (542, 673, 674, 541), (541, 674, 675, 540), (540, 675, 676, 539), (539, 676, 677, 538), (538, 677, 678, 537), (537, 678, 679, 536), (536, 679, 680, 535), (535, 680, 681, 534), (534, 681, 682, 533), (533, 682, 683, 532), (532, 683, 684, 531), (531, 684, 685, 530), (530, 685, 686, 529), (529, 686, 687, 528), (528, 687, 688, 527), (527, 688, 689, 526), (526, 689, 690, 525), (525, 690, 691, 524), (524, 691, 692, 523), (523, 692, 693, 522), (522, 693, 694, 521), (521, 694, 695, 520), (520, 695, 696, 519), (519, 696, 697, 518), (518, 697, 698, 517), (517, 698, 699, 516), (516, 699, 700, 515), (515, 700, 701, 514), (514, 701, 702, 513), (513, 702, 703, 512), (512, 703, 704, 511), (511, 704, 705, 510), (510, 705, 706, 509), (509, 706, 707, 508), (508, 707, 708, 507), (507, 708, 709, 506), (506, 709, 710, 505), (505, 710, 711, 504), (504, 711, 712, 503), (503, 712, 713, 502), (502, 713, 714, 501), (501, 714, 715, 500), (500, 715, 716, 499), (499, 716, 717, 498), (498, 717, 718, 497), (497, 718, 719, 496), (496, 719, 720, 495), (495, 720, 721, 494), (494, 721, 722, 493), (493, 722, 723, 492), (492, 723, 724, 491), (491, 724, 725, 490), (490, 725, 726, 489), (489, 726, 727, 488), (488, 727, 728, 487), (487, 728, 729, 486), (486, 729, 730, 485), (485, 730, 731, 484), (484, 731, 732, 483), (483, 732, 733, 482), (482, 733, 734, 481), (481, 734, 735, 480), (480, 735, 736, 479), (479, 736, 737, 478), (478, 737, 738, 477), (477, 738, 739, 476), (476, 739, 740, 475), (475, 740, 741, 474), (474, 741, 742, 473), (473, 742, 743, 472), (472, 743, 744, 471), (471, 744, 745, 470), (470, 745, 746, 469), (469, 746, 747, 468), (468, 747, 748, 467), (467, 748, 749, 466), (466, 749, 750, 465), (465, 750, 751, 464), (464, 751, 752, 463), (463, 752, 753, 462), (462, 753, 754, 461), (461, 754, 755, 460), (460, 755, 756, 459), (459, 756, 757, 458), (458, 757, 758, 457), (457, 758, 759, 456), (456, 759, 760, 455), (455, 760, 761, 454), (454, 761, 762, 453), (453, 762, 763, 452), (452, 763, 764, 451), (451, 764, 765, 450), (450, 765, 766, 449), (449, 766, 767, 448), (448, 767, 768, 447), (447, 768, 769, 446), (446, 769, 770, 445), (445, 770, 771, 444), (444, 771, 772, 443), (443, 772, 773, 442), (442, 773, 774, 441), (441, 774, 775, 440), (440, 775, 776, 439), (439, 776, 777, 438), (438, 777, 778, 437), (437, 778, 779, 436), (436, 779, 780, 435), (435, 780, 781, 434), (434, 781, 782, 433), (433, 782, 783, 432), (432, 783, 784, 431), (431, 784, 785, 430), (430, 785, 786, 429), (429, 786, 787, 428), (428, 787, 788, 427), (427, 788, 789, 426), (426, 789, 790, 425), (425, 790, 791, 424), (424, 791, 792, 423), (423, 792, 793, 422), (422, 793, 794, 421), (421, 794, 795, 420), (420, 795, 796, 419), (419, 796, 797, 418), (418, 797, 798, 417), (417, 798, 799, 416), (416, 799, 800, 415), (415, 800, 801, 414), (414, 801, 802, 413), (413, 802, 803, 412), (412, 803, 804, 411), (411, 804, 805, 410), (410, 805, 806, 409), (409, 806, 807, 408), (2, 3, 208, 207), (207, 208, 209, 206), (206, 209, 210, 205), (205, 210, 211, 204), (204, 211, 212, 203), (203, 212, 213, 202), (202, 213, 214, 201), (201, 214, 215, 200), (200, 215, 216, 199), (199, 216, 217, 198), (198, 217, 218, 197), (197, 218, 219, 196), (196, 219, 220, 195), (195, 220, 221, 194), (194, 221, 222, 193), (193, 222, 223, 192), (192, 223, 224, 191), (191, 224, 225, 190), (190, 225, 226, 189), (189, 226, 227, 188), (188, 227, 228, 187), (187, 228, 229, 186), (186, 229, 230, 185), (185, 230, 231, 184), (184, 231, 232, 183), (183, 232, 233, 182), (182, 233, 234, 181), (181, 234, 235, 180), (180, 235, 236, 179), (179, 236, 237, 178), (178, 237, 238, 177), (177, 238, 239, 176), (176, 239, 240, 175), (175, 240, 241, 174), (174, 241, 242, 173), (173, 242, 243, 172), (172, 243, 244, 171), (171, 244, 245, 170), (170, 245, 246, 169), (169, 246, 247, 168), (168, 247, 248, 167), (167, 248, 249, 166), (166, 249, 250, 165), (165, 250, 251, 164), (164, 251, 252, 163), (163, 252, 253, 162), (162, 253, 254, 161), (161, 254, 255, 160), (160, 255, 256, 159), (159, 256, 257, 158), (158, 257, 258, 157), (157, 258, 259, 156), (156, 259, 260, 155), (155, 260, 261, 154), (154, 261, 262, 153), (153, 262, 263, 152), (152, 263, 264, 151), (151, 264, 265, 150), (150, 265, 266, 149), (149, 266, 267, 148), (148, 267, 268, 147), (147, 268, 269, 146), (146, 269, 270, 145), (145, 270, 271, 144), (144, 271, 272, 143), (143, 272, 273, 142), (142, 273, 274, 141), (141, 274, 275, 140), (140, 275, 276, 139), (139, 276, 277, 138), (138, 277, 278, 137), (137, 278, 279, 136), (136, 279, 280, 135), (135, 280, 281, 134), (134, 281, 282, 133), (133, 282, 283, 132), (132, 283, 284, 131), (131, 284, 285, 130), (130, 285, 286, 129), (129, 286, 287, 128), (128, 287, 288, 127), (127, 288, 289, 126), (126, 289, 290, 125), (125, 290, 291, 124), (124, 291, 292, 123), (123, 292, 293, 122), (122, 293, 294, 121), (121, 294, 295, 120), (120, 295, 296, 119), (119, 296, 297, 118), (118, 297, 298, 117), (117, 298, 299, 116), (116, 299, 300, 115), (115, 300, 301, 114), (114, 301, 302, 113), (113, 302, 303, 112), (112, 303, 304, 111), (111, 304, 305, 110), (110, 305, 306, 109), (109, 306, 307, 108), (108, 307, 308, 107), (107, 308, 309, 106), (106, 309, 310, 105), (105, 310, 311, 104), (104, 311, 312, 103), (103, 312, 313, 102), (102, 313, 314, 101), (101, 314, 315, 100), (100, 315, 316, 99), (99, 316, 317, 98), (98, 317, 318, 97), (97, 318, 319, 96), (96, 319, 320, 95), (95, 320, 321, 94), (94, 321, 322, 93), (93, 322, 323, 92), (92, 323, 324, 91), (91, 324, 325, 90), (90, 325, 326, 89), (89, 326, 327, 88), (88, 327, 328, 87), (87, 328, 329, 86), (86, 329, 330, 85), (85, 330, 331, 84), (84, 331, 332, 83), (83, 332, 333, 82), (82, 333, 334, 81), (81, 334, 335, 80), (80, 335, 336, 79), (79, 336, 337, 78), (78, 337, 338, 77), (77, 338, 339, 76), (76, 339, 340, 75), (75, 340, 341, 74), (74, 341, 342, 73), (73, 342, 343, 72), (72, 343, 344, 71), (71, 344, 345, 70), (70, 345, 346, 69), (69, 346, 347, 68), (68, 347, 348, 67), (67, 348, 349, 66), (66, 349, 350, 65), (65, 350, 351, 64), (64, 351, 352, 63), (63, 352, 353, 62), (62, 353, 354, 61), (61, 354, 355, 60), (60, 355, 356, 59), (59, 356, 357, 58), (58, 357, 358, 57), (57, 358, 359, 56), (56, 359, 360, 55), (55, 360, 361, 54), (54, 361, 362, 53), (53, 362, 363, 52), (52, 363, 364, 51), (51, 364, 365, 50), (50, 365, 366, 49), (49, 366, 367, 48), (48, 367, 368, 47), (47, 368, 369, 46), (46, 369, 370, 45), (45, 370, 371, 44), (44, 371, 372, 43), (43, 372, 373, 42), (42, 373, 374, 41), (41, 374, 375, 40), (40, 375, 376, 39), (39, 376, 377, 38), (38, 377, 378, 37), (37, 378, 379, 36), (36, 379, 380, 35), (35, 380, 381, 34), (34, 381, 382, 33), (33, 382, 383, 32), (32, 383, 384, 31), (31, 384, 385, 30), (30, 385, 386, 29), (29, 386, 387, 28), (28, 387, 388, 27), (27, 388, 389, 26), (26, 389, 390, 25), (25, 390, 391, 24), (24, 391, 392, 23), (23, 392, 393, 22), (22, 393, 394, 21), (21, 394, 395, 20), (20, 395, 396, 19), (19, 396, 397, 18), (18, 397, 398, 17), (17, 398, 399, 16), (16, 399, 400, 15), (15, 400, 401, 14), (14, 401, 402, 13), (13, 402, 403, 12), (12, 403, 404, 11), (11, 404, 405, 10), (10, 405, 406, 9), (9, 406, 407, 8)])
_uv = me_cube_002.uv_layers.new(name='UVMap')
_uv.uv.foreach_set('vector', [0.375, 0.0, 0.625, 0.0, 0.625, 0.25, 0.375, 0.25, 0.3742, 0.4992, 0.6258, 0.4992, 0.625, 0.5, 0.375, 0.5, 0.375, 0.5, 0.625, 0.5, 0.625, 0.75, 0.375, 0.75, 0.375, 0.9992, 0.625, 0.9992, 0.625, 1.0, 0.375, 1.0, 0.3742, 0.4992, 0.375, 0.5, 0.375, 0.75, 0.3742, 0.7508, 0.8742, 0.5, 0.875, 0.5, 0.875, 0.75, 0.8742, 0.75, 0.625, 0.5, 0.6258, 0.4992, 0.6258, 0.7508, 0.625, 0.75, 0.6258, 0.4992, 0.6279, 0.5, 0.6279, 0.75, 0.6258, 0.7508, 0.6279, 0.5, 0.6291, 0.5, 0.6291, 0.75, 0.6279, 0.75, 0.6291, 0.5, 0.6304, 0.5, 0.6304, 0.75, 0.6291, 0.75, 0.6304, 0.5, 0.6316, 0.5, 0.6316, 0.75, 0.6304, 0.75, 0.6316, 0.5, 0.6329, 0.5, 0.6329, 0.75, 0.6316, 0.75, 0.6329, 0.5, 0.6341, 0.5, 0.6341, 0.75, 0.6329, 0.75, 0.6341, 0.5, 0.6354, 0.5, 0.6354, 0.75, 0.6341, 0.75, 0.6354, 0.5, 0.6366, 0.5, 0.6366, 0.75, 0.6354, 0.75, 0.6366, 0.5, 0.6379, 0.5, 0.6379, 0.75, 0.6366, 0.75, 0.6379, 0.5, 0.6391, 0.5, 0.6391, 0.75, 0.6379, 0.75, 0.6391, 0.5, 0.6403, 0.5, 0.6403, 0.75, 0.6391, 0.75, 0.6403, 0.5, 0.6416, 0.5, 0.6416, 0.75, 0.6403, 0.75, 0.6416, 0.5, 0.6428, 0.5, 0.6428, 0.75, 0.6416, 0.75, 0.6428, 0.5, 0.6441, 0.5, 0.6441, 0.75, 0.6428, 0.75, 0.6441, 0.5, 0.6453, 0.5, 0.6453, 0.75, 0.6441, 0.75, 0.6453, 0.5, 0.6466, 0.5, 0.6466, 0.75, 0.6453, 0.75, 0.6466, 0.5, 0.6478, 0.5, 0.6478, 0.75, 0.6466, 0.75, 0.6478, 0.5, 0.649, 0.5, 0.649, 0.75, 0.6478, 0.75, 0.649, 0.5, 0.6503, 0.5, 0.6503, 0.75, 0.649, 0.75, 0.6503, 0.5, 0.6515, 0.5, 0.6515, 0.75, 0.6503, 0.75, 0.6515, 0.5, 0.6528, 0.5, 0.6528, 0.75, 0.6515, 0.75, 0.6528, 0.5, 0.654, 0.5, 0.654, 0.75, 0.6528, 0.75, 0.654, 0.5, 0.6553, 0.5, 0.6553, 0.75, 0.654, 0.75, 0.6553, 0.5, 0.6565, 0.5, 0.6565, 0.75, 0.6553, 0.75, 0.6565, 0.5, 0.6578, 0.5, 0.6578, 0.75, 0.6565, 0.75, 0.6578, 0.5, 0.659, 0.5, 0.659, 0.75, 0.6578, 0.75, 0.659, 0.5, 0.6602, 0.5, 0.6602, 0.75, 0.659, 0.75, 0.6602, 0.5, 0.6615, 0.5, 0.6615, 0.75, 0.6602, 0.75, 0.6615, 0.5, 0.6627, 0.5, 0.6627, 0.75, 0.6615, 0.75, 0.6627, 0.5, 0.664, 0.5, 0.664, 0.75, 0.6627, 0.75, 0.664, 0.5, 0.6652, 0.5, 0.6652, 0.75, 0.664, 0.75, 0.6652, 0.5, 0.6665, 0.5, 0.6665, 0.75, 0.6652, 0.75, 0.6665, 0.5, 0.6677, 0.5, 0.6677, 0.75, 0.6665, 0.75, 0.6677, 0.5, 0.6689, 0.5, 0.6689, 0.75, 0.6677, 0.75, 0.6689, 0.5, 0.6702, 0.5, 0.6702, 0.75, 0.6689, 0.75, 0.6702, 0.5, 0.6714, 0.5, 0.6714, 0.75, 0.6702, 0.75, 0.6714, 0.5, 0.6727, 0.5, 0.6727, 0.75, 0.6714, 0.75, 0.6727, 0.5, 0.6739, 0.5, 0.6739, 0.75, 0.6727, 0.75, 0.6739, 0.5, 0.6752, 0.5, 0.6752, 0.75, 0.6739, 0.75, 0.6752, 0.5, 0.6764, 0.5, 0.6764, 0.75, 0.6752, 0.75, 0.6764, 0.5, 0.6777, 0.5, 0.6777, 0.75, 0.6764, 0.75, 0.6777, 0.5, 0.6789, 0.5, 0.6789, 0.75, 0.6777, 0.75, 0.6789, 0.5, 0.6801, 0.5, 0.6801, 0.75, 0.6789, 0.75, 0.6801, 0.5, 0.6814, 0.5, 0.6814, 0.75, 0.6801, 0.75, 0.6814, 0.5, 0.6826, 0.5, 0.6826, 0.75, 0.6814, 0.75, 0.6826, 0.5, 0.6839, 0.5, 0.6839, 0.75, 0.6826, 0.75, 0.6839, 0.5, 0.6851, 0.5, 0.6851, 0.75, 0.6839, 0.75, 0.6851, 0.5, 0.6864, 0.5, 0.6864, 0.75, 0.6851, 0.75, 0.6864, 0.5, 0.6876, 0.5, 0.6876, 0.75, 0.6864, 0.75, 0.6876, 0.5, 0.6888, 0.5, 0.6888, 0.75, 0.6876, 0.75, 0.6888, 0.5, 0.6901, 0.5, 0.6901, 0.75, 0.6888, 0.75, 0.6901, 0.5, 0.6913, 0.5, 0.6913, 0.75, 0.6901, 0.75, 0.6913, 0.5, 0.6926, 0.5, 0.6926, 0.75, 0.6913, 0.75, 0.6926, 0.5, 0.6938, 0.5, 0.6938, 0.75, 0.6926, 0.75, 0.6938, 0.5, 0.6951, 0.5, 0.6951, 0.75, 0.6938, 0.75, 0.6951, 0.5, 0.6963, 0.5, 0.6963, 0.75, 0.6951, 0.75, 0.6963, 0.5, 0.6976, 0.5, 0.6976, 0.75, 0.6963, 0.75, 0.6976, 0.5, 0.6988, 0.5, 0.6988, 0.75, 0.6976, 0.75, 0.6988, 0.5, 0.7, 0.5, 0.7, 0.75, 0.6988, 0.75, 0.7, 0.5, 0.7013, 0.5, 0.7013, 0.75, 0.7, 0.75, 0.7013, 0.5, 0.7025, 0.5, 0.7025, 0.75, 0.7013, 0.75, 0.7025, 0.5, 0.7038, 0.5, 0.7038, 0.75, 0.7025, 0.75, 0.7038, 0.5, 0.705, 0.5, 0.705, 0.75, 0.7038, 0.75, 0.705, 0.5, 0.7063, 0.5, 0.7063, 0.75, 0.705, 0.75, 0.7063, 0.5, 0.7075, 0.5, 0.7075, 0.75, 0.7063, 0.75, 0.7075, 0.5, 0.7087, 0.5, 0.7087, 0.75, 0.7075, 0.75, 0.7087, 0.5, 0.71, 0.5, 0.71, 0.75, 0.7087, 0.75, 0.71, 0.5, 0.7112, 0.5, 0.7112, 0.75, 0.71, 0.75, 0.7112, 0.5, 0.7125, 0.5, 0.7125, 0.75, 0.7112, 0.75, 0.7125, 0.5, 0.7137, 0.5, 0.7137, 0.75, 0.7125, 0.75, 0.7137, 0.5, 0.715, 0.5, 0.715, 0.75, 0.7137, 0.75, 0.715, 0.5, 0.7162, 0.5, 0.7162, 0.75, 0.715, 0.75, 0.7162, 0.5, 0.7175, 0.5, 0.7175, 0.75, 0.7162, 0.75, 0.7175, 0.5, 0.7187, 0.5, 0.7187, 0.75, 0.7175, 0.75, 0.7187, 0.5, 0.7199, 0.5, 0.7199, 0.75, 0.7187, 0.75, 0.7199, 0.5, 0.7212, 0.5, 0.7212, 0.75, 0.7199, 0.75, 0.7212, 0.5, 0.7224, 0.5, 0.7224, 0.75, 0.7212, 0.75, 0.7224, 0.5, 0.7237, 0.5, 0.7237, 0.75, 0.7224, 0.75, 0.7237, 0.5, 0.7249, 0.5, 0.7249, 0.75, 0.7237, 0.75, 0.7249, 0.5, 0.7262, 0.5, 0.7262, 0.75, 0.7249, 0.75, 0.7262, 0.5, 0.7274, 0.5, 0.7274, 0.75, 0.7262, 0.75, 0.7274, 0.5, 0.7286, 0.5, 0.7286, 0.75, 0.7274, 0.75, 0.7286, 0.5, 0.7299, 0.5, 0.7299, 0.75, 0.7286, 0.75, 0.7299, 0.5, 0.7311, 0.5, 0.7311, 0.75, 0.7299, 0.75, 0.7311, 0.5, 0.7324, 0.5, 0.7324, 0.75, 0.7311, 0.75, 0.7324, 0.5, 0.7336, 0.5, 0.7336, 0.75, 0.7324, 0.75, 0.7336, 0.5, 0.7349, 0.5, 0.7349, 0.75, 0.7336, 0.75, 0.7349, 0.5, 0.7361, 0.5, 0.7361, 0.75, 0.7349, 0.75, 0.7361, 0.5, 0.7374, 0.5, 0.7374, 0.75, 0.7361, 0.75, 0.7374, 0.5, 0.7386, 0.5, 0.7386, 0.75, 0.7374, 0.75, 0.7386, 0.5, 0.7398, 0.5, 0.7398, 0.75, 0.7386, 0.75, 0.7398, 0.5, 0.7411, 0.5, 0.7411, 0.75, 0.7398, 0.75, 0.7411, 0.5, 0.7423, 0.5, 0.7423, 0.75, 0.7411, 0.75, 0.7423, 0.5, 0.7436, 0.5, 0.7436, 0.75, 0.7423, 0.75, 0.7436, 0.5, 0.7448, 0.5, 0.7448, 0.75, 0.7436, 0.75, 0.7448, 0.5, 0.7461, 0.5, 0.7461, 0.75, 0.7448, 0.75, 0.7461, 0.5, 0.7473, 0.5, 0.7473, 0.75, 0.7461, 0.75, 0.7473, 0.5, 0.7485, 0.5, 0.7485, 0.75, 0.7473, 0.75, 0.7485, 0.5, 0.7498, 0.5, 0.7498, 0.75, 0.7485, 0.75, 0.7498, 0.5, 0.751, 0.5, 0.751, 0.75, 0.7498, 0.75, 0.751, 0.5, 0.7523, 0.5, 0.7523, 0.75, 0.751, 0.75, 0.7523, 0.5, 0.7535, 0.5, 0.7535, 0.75, 0.7523, 0.75, 0.7535, 0.5, 0.7548, 0.5, 0.7548, 0.75, 0.7535, 0.75, 0.7548, 0.5, 0.756, 0.5, 0.756, 0.75, 0.7548, 0.75, 0.756, 0.5, 0.7573, 0.5, 0.7573, 0.75, 0.756, 0.75, 0.7573, 0.5, 0.7585, 0.5, 0.7585, 0.75, 0.7573, 0.75, 0.7585, 0.5, 0.7597, 0.5, 0.7597, 0.75, 0.7585, 0.75, 0.7597, 0.5, 0.761, 0.5, 0.761, 0.75, 0.7597, 0.75, 0.761, 0.5, 0.7622, 0.5, 0.7622, 0.75, 0.761, 0.75, 0.7622, 0.5, 0.7635, 0.5, 0.7635, 0.75, 0.7622, 0.75, 0.7635, 0.5, 0.7647, 0.5, 0.7647, 0.75, 0.7635, 0.75, 0.7647, 0.5, 0.766, 0.5, 0.766, 0.75, 0.7647, 0.75, 0.766, 0.5, 0.7672, 0.5, 0.7672, 0.75, 0.766, 0.75, 0.7672, 0.5, 0.7684, 0.5, 0.7684, 0.75, 0.7672, 0.75, 0.7684, 0.5, 0.7697, 0.5, 0.7697, 0.75, 0.7684, 0.75, 0.7697, 0.5, 0.7709, 0.5, 0.7709, 0.75, 0.7697, 0.75, 0.7709, 0.5, 0.7722, 0.5, 0.7722, 0.75, 0.7709, 0.75, 0.7722, 0.5, 0.7734, 0.5, 0.7734, 0.75, 0.7722, 0.75, 0.7734, 0.5, 0.7747, 0.5, 0.7747, 0.75, 0.7734, 0.75, 0.7747, 0.5, 0.7759, 0.5, 0.7759, 0.75, 0.7747, 0.75, 0.7759, 0.5, 0.7772, 0.5, 0.7772, 0.75, 0.7759, 0.75, 0.7772, 0.5, 0.7784, 0.5, 0.7784, 0.75, 0.7772, 0.75, 0.7784, 0.5, 0.7796, 0.5, 0.7796, 0.75, 0.7784, 0.75, 0.7796, 0.5, 0.7809, 0.5, 0.7809, 0.75, 0.7796, 0.75, 0.7809, 0.5, 0.7821, 0.5, 0.7821, 0.75, 0.7809, 0.75, 0.7821, 0.5, 0.7834, 0.5, 0.7834, 0.75, 0.7821, 0.75, 0.7834, 0.5, 0.7846, 0.5, 0.7846, 0.75, 0.7834, 0.75, 0.7846, 0.5, 0.7859, 0.5, 0.7859, 0.75, 0.7846, 0.75, 0.7859, 0.5, 0.7871, 0.5, 0.7871, 0.75, 0.7859, 0.75, 0.7871, 0.5, 0.7883, 0.5, 0.7883, 0.75, 0.7871, 0.75, 0.7883, 0.5, 0.7896, 0.5, 0.7896, 0.75, 0.7883, 0.75, 0.7896, 0.5, 0.7908, 0.5, 0.7908, 0.75, 0.7896, 0.75, 0.7908, 0.5, 0.7921, 0.5, 0.7921, 0.75, 0.7908, 0.75, 0.7921, 0.5, 0.7933, 0.5, 0.7933, 0.75, 0.7921, 0.75, 0.7933, 0.5, 0.7946, 0.5, 0.7946, 0.75, 0.7933, 0.75, 0.7946, 0.5, 0.7958, 0.5, 0.7958, 0.75, 0.7946, 0.75, 0.7958, 0.5, 0.7971, 0.5, 0.7971, 0.75, 0.7958, 0.75, 0.7971, 0.5, 0.7983, 0.5, 0.7983, 0.75, 0.7971, 0.75, 0.7983, 0.5, 0.7995, 0.5, 0.7995, 0.75, 0.7983, 0.75, 0.7995, 0.5, 0.8008, 0.5, 0.8008, 0.75, 0.7995, 0.75, 0.8008, 0.5, 0.802, 0.5, 0.802, 0.75, 0.8008, 0.75, 0.802, 0.5, 0.8033, 0.5, 0.8033, 0.75, 0.802, 0.75, 0.8033, 0.5, 0.8045, 0.5, 0.8045, 0.75, 0.8033, 0.75, 0.8045, 0.5, 0.8058, 0.5, 0.8058, 0.75, 0.8045, 0.75, 0.8058, 0.5, 0.807, 0.5, 0.807, 0.75, 0.8058, 0.75, 0.807, 0.5, 0.8083, 0.5, 0.8083, 0.75, 0.807, 0.75, 0.8083, 0.5, 0.8095, 0.5, 0.8095, 0.75, 0.8083, 0.75, 0.8095, 0.5, 0.8107, 0.5, 0.8107, 0.75, 0.8095, 0.75, 0.8107, 0.5, 0.812, 0.5, 0.812, 0.75, 0.8107, 0.75, 0.812, 0.5, 0.8132, 0.5, 0.8132, 0.75, 0.812, 0.75, 0.8132, 0.5, 0.8145, 0.5, 0.8145, 0.75, 0.8132, 0.75, 0.8145, 0.5, 0.8157, 0.5, 0.8157, 0.75, 0.8145, 0.75, 0.8157, 0.5, 0.817, 0.5, 0.817, 0.75, 0.8157, 0.75, 0.817, 0.5, 0.8182, 0.5, 0.8182, 0.75, 0.817, 0.75, 0.8182, 0.5, 0.8194, 0.5, 0.8194, 0.75, 0.8182, 0.75, 0.8194, 0.5, 0.8207, 0.5, 0.8207, 0.75, 0.8194, 0.75, 0.8207, 0.5, 0.8219, 0.5, 0.8219, 0.75, 0.8207, 0.75, 0.8219, 0.5, 0.8232, 0.5, 0.8232, 0.75, 0.8219, 0.75, 0.8232, 0.5, 0.8244, 0.5, 0.8244, 0.75, 0.8232, 0.75, 0.8244, 0.5, 0.8257, 0.5, 0.8257, 0.75, 0.8244, 0.75, 0.8257, 0.5, 0.8269, 0.5, 0.8269, 0.75, 0.8257, 0.75, 0.8269, 0.5, 0.8282, 0.5, 0.8282, 0.75, 0.8269, 0.75, 0.8282, 0.5, 0.8294, 0.5, 0.8294, 0.75, 0.8282, 0.75, 0.8294, 0.5, 0.8306, 0.5, 0.8306, 0.75, 0.8294, 0.75, 0.8306, 0.5, 0.8319, 0.5, 0.8319, 0.75, 0.8306, 0.75, 0.8319, 0.5, 0.8331, 0.5, 0.8331, 0.75, 0.8319, 0.75, 0.8331, 0.5, 0.8344, 0.5, 0.8344, 0.75, 0.8331, 0.75, 0.8344, 0.5, 0.8356, 0.5, 0.8356, 0.75, 0.8344, 0.75, 0.8356, 0.5, 0.8369, 0.5, 0.8369, 0.75, 0.8356, 0.75, 0.8369, 0.5, 0.8381, 0.5, 0.8381, 0.75, 0.8369, 0.75, 0.8381, 0.5, 0.8393, 0.5, 0.8393, 0.75, 0.8381, 0.75, 0.8393, 0.5, 0.8406, 0.5, 0.8406, 0.75, 0.8393, 0.75, 0.8406, 0.5, 0.8418, 0.5, 0.8418, 0.75, 0.8406, 0.75, 0.8418, 0.5, 0.8431, 0.5, 0.8431, 0.75, 0.8418, 0.75, 0.8431, 0.5, 0.8443, 0.5, 0.8443, 0.75, 0.8431, 0.75, 0.8443, 0.5, 0.8456, 0.5, 0.8456, 0.75, 0.8443, 0.75, 0.8456, 0.5, 0.8468, 0.5, 0.8468, 0.75, 0.8456, 0.75, 0.8468, 0.5, 0.8481, 0.5, 0.8481, 0.75, 0.8468, 0.75, 0.8481, 0.5, 0.8493, 0.5, 0.8493, 0.75, 0.8481, 0.75, 0.8493, 0.5, 0.8505, 0.5, 0.8505, 0.75, 0.8493, 0.75, 0.8505, 0.5, 0.8518, 0.5, 0.8518, 0.75, 0.8505, 0.75, 0.8518, 0.5, 0.853, 0.5, 0.853, 0.75, 0.8518, 0.75, 0.853, 0.5, 0.8543, 0.5, 0.8543, 0.75, 0.853, 0.75, 0.8543, 0.5, 0.8555, 0.5, 0.8555, 0.75, 0.8543, 0.75, 0.8555, 0.5, 0.8568, 0.5, 0.8568, 0.75, 0.8555, 0.75, 0.8568, 0.5, 0.858, 0.5, 0.858, 0.75, 0.8568, 0.75, 0.858, 0.5, 0.8592, 0.5, 0.8592, 0.75, 0.858, 0.75, 0.8592, 0.5, 0.8605, 0.5, 0.8605, 0.75, 0.8592, 0.75, 0.8605, 0.5, 0.8617, 0.5, 0.8617, 0.75, 0.8605, 0.75, 0.8617, 0.5, 0.863, 0.5, 0.863, 0.75, 0.8617, 0.75, 0.863, 0.5, 0.8642, 0.5, 0.8642, 0.75, 0.863, 0.75, 0.8642, 0.5, 0.8655, 0.5, 0.8655, 0.75, 0.8642, 0.75, 0.8655, 0.5, 0.8667, 0.5, 0.8667, 0.75, 0.8655, 0.75, 0.8667, 0.5, 0.868, 0.5, 0.868, 0.75, 0.8667, 0.75, 0.868, 0.5, 0.8692, 0.5, 0.8692, 0.75, 0.868, 0.75, 0.8692, 0.5, 0.8704, 0.5, 0.8704, 0.75, 0.8692, 0.75, 0.8704, 0.5, 0.8717, 0.5, 0.8717, 0.75, 0.8704, 0.75, 0.8717, 0.5, 0.8729, 0.5, 0.8729, 0.75, 0.8717, 0.75, 0.8729, 0.5, 0.8742, 0.5, 0.8742, 0.75, 0.8729, 0.75, 0.125, 0.5, 0.1258, 0.5, 0.1258, 0.75, 0.125, 0.75, 0.1258, 0.5, 0.1271, 0.5, 0.1271, 0.75, 0.1258, 0.75, 0.1271, 0.5, 0.1283, 0.5, 0.1283, 0.75, 0.1271, 0.75, 0.1283, 0.5, 0.1296, 0.5, 0.1296, 0.75, 0.1283, 0.75, 0.1296, 0.5, 0.1308, 0.5, 0.1308, 0.75, 0.1296, 0.75, 0.1308, 0.5, 0.132, 0.5, 0.132, 0.75, 0.1308, 0.75, 0.132, 0.5, 0.1333, 0.5, 0.1333, 0.75, 0.132, 0.75, 0.1333, 0.5, 0.1345, 0.5, 0.1345, 0.75, 0.1333, 0.75, 0.1345, 0.5, 0.1358, 0.5, 0.1358, 0.75, 0.1345, 0.75, 0.1358, 0.5, 0.137, 0.5, 0.137, 0.75, 0.1358, 0.75, 0.137, 0.5, 0.1383, 0.5, 0.1383, 0.75, 0.137, 0.75, 0.1383, 0.5, 0.1395, 0.5, 0.1395, 0.75, 0.1383, 0.75, 0.1395, 0.5, 0.1408, 0.5, 0.1408, 0.75, 0.1395, 0.75, 0.1408, 0.5, 0.142, 0.5, 0.142, 0.75, 0.1408, 0.75, 0.142, 0.5, 0.1432, 0.5, 0.1432, 0.75, 0.142, 0.75, 0.1432, 0.5, 0.1445, 0.5, 0.1445, 0.75, 0.1432, 0.75, 0.1445, 0.5, 0.1457, 0.5, 0.1457, 0.75, 0.1445, 0.75, 0.1457, 0.5, 0.147, 0.5, 0.147, 0.75, 0.1457, 0.75, 0.147, 0.5, 0.1482, 0.5, 0.1482, 0.75, 0.147, 0.75, 0.1482, 0.5, 0.1495, 0.5, 0.1495, 0.75, 0.1482, 0.75, 0.1495, 0.5, 0.1507, 0.5, 0.1507, 0.75, 0.1495, 0.75, 0.1507, 0.5, 0.1519, 0.5, 0.1519, 0.75, 0.1507, 0.75, 0.1519, 0.5, 0.1532, 0.5, 0.1532, 0.75, 0.1519, 0.75, 0.1532, 0.5, 0.1544, 0.5, 0.1544, 0.75, 0.1532, 0.75, 0.1544, 0.5, 0.1557, 0.5, 0.1557, 0.75, 0.1544, 0.75, 0.1557, 0.5, 0.1569, 0.5, 0.1569, 0.75, 0.1557, 0.75, 0.1569, 0.5, 0.1582, 0.5, 0.1582, 0.75, 0.1569, 0.75, 0.1582, 0.5, 0.1594, 0.5, 0.1594, 0.75, 0.1582, 0.75, 0.1594, 0.5, 0.1607, 0.5, 0.1607, 0.75, 0.1594, 0.75, 0.1607, 0.5, 0.1619, 0.5, 0.1619, 0.75, 0.1607, 0.75, 0.1619, 0.5, 0.1631, 0.5, 0.1631, 0.75, 0.1619, 0.75, 0.1631, 0.5, 0.1644, 0.5, 0.1644, 0.75, 0.1631, 0.75, 0.1644, 0.5, 0.1656, 0.5, 0.1656, 0.75, 0.1644, 0.75, 0.1656, 0.5, 0.1669, 0.5, 0.1669, 0.75, 0.1656, 0.75, 0.1669, 0.5, 0.1681, 0.5, 0.1681, 0.75, 0.1669, 0.75, 0.1681, 0.5, 0.1694, 0.5, 0.1694, 0.75, 0.1681, 0.75, 0.1694, 0.5, 0.1706, 0.5, 0.1706, 0.75, 0.1694, 0.75, 0.1706, 0.5, 0.1718, 0.5, 0.1718, 0.75, 0.1706, 0.75, 0.1718, 0.5, 0.1731, 0.5, 0.1731, 0.75, 0.1718, 0.75, 0.1731, 0.5, 0.1743, 0.5, 0.1743, 0.75, 0.1731, 0.75, 0.1743, 0.5, 0.1756, 0.5, 0.1756, 0.75, 0.1743, 0.75, 0.1756, 0.5, 0.1768, 0.5, 0.1768, 0.75, 0.1756, 0.75, 0.1768, 0.5, 0.1781, 0.5, 0.1781, 0.75, 0.1768, 0.75, 0.1781, 0.5, 0.1793, 0.5, 0.1793, 0.75, 0.1781, 0.75, 0.1793, 0.5, 0.1806, 0.5, 0.1806, 0.75, 0.1793, 0.75, 0.1806, 0.5, 0.1818, 0.5, 0.1818, 0.75, 0.1806, 0.75, 0.1818, 0.5, 0.183, 0.5, 0.183, 0.75, 0.1818, 0.75, 0.183, 0.5, 0.1843, 0.5, 0.1843, 0.75, 0.183, 0.75, 0.1843, 0.5, 0.1855, 0.5, 0.1855, 0.75, 0.1843, 0.75, 0.1855, 0.5, 0.1868, 0.5, 0.1868, 0.75, 0.1855, 0.75, 0.1868, 0.5, 0.188, 0.5, 0.188, 0.75, 0.1868, 0.75, 0.188, 0.5, 0.1893, 0.5, 0.1893, 0.75, 0.188, 0.75, 0.1893, 0.5, 0.1905, 0.5, 0.1905, 0.75, 0.1893, 0.75, 0.1905, 0.5, 0.1917, 0.5, 0.1917, 0.75, 0.1905, 0.75, 0.1917, 0.5, 0.193, 0.5, 0.193, 0.75, 0.1917, 0.75, 0.193, 0.5, 0.1942, 0.5, 0.1942, 0.75, 0.193, 0.75, 0.1942, 0.5, 0.1955, 0.5, 0.1955, 0.75, 0.1942, 0.75, 0.1955, 0.5, 0.1967, 0.5, 0.1967, 0.75, 0.1955, 0.75, 0.1967, 0.5, 0.198, 0.5, 0.198, 0.75, 0.1967, 0.75, 0.198, 0.5, 0.1992, 0.5, 0.1992, 0.75, 0.198, 0.75, 0.1992, 0.5, 0.2005, 0.5, 0.2005, 0.75, 0.1992, 0.75, 0.2005, 0.5, 0.2017, 0.5, 0.2017, 0.75, 0.2005, 0.75, 0.2017, 0.5, 0.2029, 0.5, 0.2029, 0.75, 0.2017, 0.75, 0.2029, 0.5, 0.2042, 0.5, 0.2042, 0.75, 0.2029, 0.75, 0.2042, 0.5, 0.2054, 0.5, 0.2054, 0.75, 0.2042, 0.75, 0.2054, 0.5, 0.2067, 0.5, 0.2067, 0.75, 0.2054, 0.75, 0.2067, 0.5, 0.2079, 0.5, 0.2079, 0.75, 0.2067, 0.75, 0.2079, 0.5, 0.2092, 0.5, 0.2092, 0.75, 0.2079, 0.75, 0.2092, 0.5, 0.2104, 0.5, 0.2104, 0.75, 0.2092, 0.75, 0.2104, 0.5, 0.2117, 0.5, 0.2117, 0.75, 0.2104, 0.75, 0.2117, 0.5, 0.2129, 0.5, 0.2129, 0.75, 0.2117, 0.75, 0.2129, 0.5, 0.2141, 0.5, 0.2141, 0.75, 0.2129, 0.75, 0.2141, 0.5, 0.2154, 0.5, 0.2154, 0.75, 0.2141, 0.75, 0.2154, 0.5, 0.2166, 0.5, 0.2166, 0.75, 0.2154, 0.75, 0.2166, 0.5, 0.2179, 0.5, 0.2179, 0.75, 0.2166, 0.75, 0.2179, 0.5, 0.2191, 0.5, 0.2191, 0.75, 0.2179, 0.75, 0.2191, 0.5, 0.2204, 0.5, 0.2204, 0.75, 0.2191, 0.75, 0.2204, 0.5, 0.2216, 0.5, 0.2216, 0.75, 0.2204, 0.75, 0.2216, 0.5, 0.2228, 0.5, 0.2228, 0.75, 0.2216, 0.75, 0.2228, 0.5, 0.2241, 0.5, 0.2241, 0.75, 0.2228, 0.75, 0.2241, 0.5, 0.2253, 0.5, 0.2253, 0.75, 0.2241, 0.75, 0.2253, 0.5, 0.2266, 0.5, 0.2266, 0.75, 0.2253, 0.75, 0.2266, 0.5, 0.2278, 0.5, 0.2278, 0.75, 0.2266, 0.75, 0.2278, 0.5, 0.2291, 0.5, 0.2291, 0.75, 0.2278, 0.75, 0.2291, 0.5, 0.2303, 0.5, 0.2303, 0.75, 0.2291, 0.75, 0.2303, 0.5, 0.2316, 0.5, 0.2316, 0.75, 0.2303, 0.75, 0.2316, 0.5, 0.2328, 0.5, 0.2328, 0.75, 0.2316, 0.75, 0.2328, 0.5, 0.234, 0.5, 0.234, 0.75, 0.2328, 0.75, 0.234, 0.5, 0.2353, 0.5, 0.2353, 0.75, 0.234, 0.75, 0.2353, 0.5, 0.2365, 0.5, 0.2365, 0.75, 0.2353, 0.75, 0.2365, 0.5, 0.2378, 0.5, 0.2378, 0.75, 0.2365, 0.75, 0.2378, 0.5, 0.239, 0.5, 0.239, 0.75, 0.2378, 0.75, 0.239, 0.5, 0.2403, 0.5, 0.2403, 0.75, 0.239, 0.75, 0.2403, 0.5, 0.2415, 0.5, 0.2415, 0.75, 0.2403, 0.75, 0.2415, 0.5, 0.2427, 0.5, 0.2427, 0.75, 0.2415, 0.75, 0.2427, 0.5, 0.244, 0.5, 0.244, 0.75, 0.2427, 0.75, 0.244, 0.5, 0.2452, 0.5, 0.2452, 0.75, 0.244, 0.75, 0.2452, 0.5, 0.2465, 0.5, 0.2465, 0.75, 0.2452, 0.75, 0.2465, 0.5, 0.2477, 0.5, 0.2477, 0.75, 0.2465, 0.75, 0.2477, 0.5, 0.249, 0.5, 0.249, 0.75, 0.2477, 0.75, 0.249, 0.5, 0.2502, 0.5, 0.2502, 0.75, 0.249, 0.75, 0.2502, 0.5, 0.2515, 0.5, 0.2515, 0.75, 0.2502, 0.75, 0.2515, 0.5, 0.2527, 0.5, 0.2527, 0.75, 0.2515, 0.75, 0.2527, 0.5, 0.2539, 0.5, 0.2539, 0.75, 0.2527, 0.75, 0.2539, 0.5, 0.2552, 0.5, 0.2552, 0.75, 0.2539, 0.75, 0.2552, 0.5, 0.2564, 0.5, 0.2564, 0.75, 0.2552, 0.75, 0.2564, 0.5, 0.2577, 0.5, 0.2577, 0.75, 0.2564, 0.75, 0.2577, 0.5, 0.2589, 0.5, 0.2589, 0.75, 0.2577, 0.75, 0.2589, 0.5, 0.2602, 0.5, 0.2602, 0.75, 0.2589, 0.75, 0.2602, 0.5, 0.2614, 0.5, 0.2614, 0.75, 0.2602, 0.75, 0.2614, 0.5, 0.2626, 0.5, 0.2626, 0.75, 0.2614, 0.75, 0.2626, 0.5, 0.2639, 0.5, 0.2639, 0.75, 0.2626, 0.75, 0.2639, 0.5, 0.2651, 0.5, 0.2651, 0.75, 0.2639, 0.75, 0.2651, 0.5, 0.2664, 0.5, 0.2664, 0.75, 0.2651, 0.75, 0.2664, 0.5, 0.2676, 0.5, 0.2676, 0.75, 0.2664, 0.75, 0.2676, 0.5, 0.2689, 0.5, 0.2689, 0.75, 0.2676, 0.75, 0.2689, 0.5, 0.2701, 0.5, 0.2701, 0.75, 0.2689, 0.75, 0.2701, 0.5, 0.2714, 0.5, 0.2714, 0.75, 0.2701, 0.75, 0.2714, 0.5, 0.2726, 0.5, 0.2726, 0.75, 0.2714, 0.75, 0.2726, 0.5, 0.2738, 0.5, 0.2738, 0.75, 0.2726, 0.75, 0.2738, 0.5, 0.2751, 0.5, 0.2751, 0.75, 0.2738, 0.75, 0.2751, 0.5, 0.2763, 0.5, 0.2763, 0.75, 0.2751, 0.75, 0.2763, 0.5, 0.2776, 0.5, 0.2776, 0.75, 0.2763, 0.75, 0.2776, 0.5, 0.2788, 0.5, 0.2788, 0.75, 0.2776, 0.75, 0.2788, 0.5, 0.2801, 0.5, 0.2801, 0.75, 0.2788, 0.75, 0.2801, 0.5, 0.2813, 0.5, 0.2813, 0.75, 0.2801, 0.75, 0.2813, 0.5, 0.2825, 0.5, 0.2825, 0.75, 0.2813, 0.75, 0.2825, 0.5, 0.2838, 0.5, 0.2838, 0.75, 0.2825, 0.75, 0.2838, 0.5, 0.285, 0.5, 0.285, 0.75, 0.2838, 0.75, 0.285, 0.5, 0.2863, 0.5, 0.2863, 0.75, 0.285, 0.75, 0.2863, 0.5, 0.2875, 0.5, 0.2875, 0.75, 0.2863, 0.75, 0.2875, 0.5, 0.2888, 0.5, 0.2888, 0.75, 0.2875, 0.75, 0.2888, 0.5, 0.29, 0.5, 0.29, 0.75, 0.2888, 0.75, 0.29, 0.5, 0.2913, 0.5, 0.2913, 0.75, 0.29, 0.75, 0.2913, 0.5, 0.2925, 0.5, 0.2925, 0.75, 0.2913, 0.75, 0.2925, 0.5, 0.2937, 0.5, 0.2937, 0.75, 0.2925, 0.75, 0.2937, 0.5, 0.295, 0.5, 0.295, 0.75, 0.2937, 0.75, 0.295, 0.5, 0.2962, 0.5, 0.2962, 0.75, 0.295, 0.75, 0.2962, 0.5, 0.2975, 0.5, 0.2975, 0.75, 0.2962, 0.75, 0.2975, 0.5, 0.2987, 0.5, 0.2987, 0.75, 0.2975, 0.75, 0.2987, 0.5, 0.3, 0.5, 0.3, 0.75, 0.2987, 0.75, 0.3, 0.5, 0.3012, 0.5, 0.3012, 0.75, 0.3, 0.75, 0.3012, 0.5, 0.3024, 0.5, 0.3024, 0.75, 0.3012, 0.75, 0.3024, 0.5, 0.3037, 0.5, 0.3037, 0.75, 0.3024, 0.75, 0.3037, 0.5, 0.3049, 0.5, 0.3049, 0.75, 0.3037, 0.75, 0.3049, 0.5, 0.3062, 0.5, 0.3062, 0.75, 0.3049, 0.75, 0.3062, 0.5, 0.3074, 0.5, 0.3074, 0.75, 0.3062, 0.75, 0.3074, 0.5, 0.3087, 0.5, 0.3087, 0.75, 0.3074, 0.75, 0.3087, 0.5, 0.3099, 0.5, 0.3099, 0.75, 0.3087, 0.75, 0.3099, 0.5, 0.3112, 0.5, 0.3112, 0.75, 0.3099, 0.75, 0.3112, 0.5, 0.3124, 0.5, 0.3124, 0.75, 0.3112, 0.75, 0.3124, 0.5, 0.3136, 0.5, 0.3136, 0.75, 0.3124, 0.75, 0.3136, 0.5, 0.3149, 0.5, 0.3149, 0.75, 0.3136, 0.75, 0.3149, 0.5, 0.3161, 0.5, 0.3161, 0.75, 0.3149, 0.75, 0.3161, 0.5, 0.3174, 0.5, 0.3174, 0.75, 0.3161, 0.75, 0.3174, 0.5, 0.3186, 0.5, 0.3186, 0.75, 0.3174, 0.75, 0.3186, 0.5, 0.3199, 0.5, 0.3199, 0.75, 0.3186, 0.75, 0.3199, 0.5, 0.3211, 0.5, 0.3211, 0.75, 0.3199, 0.75, 0.3211, 0.5, 0.3223, 0.5, 0.3223, 0.75, 0.3211, 0.75, 0.3223, 0.5, 0.3236, 0.5, 0.3236, 0.75, 0.3223, 0.75, 0.3236, 0.5, 0.3248, 0.5, 0.3248, 0.75, 0.3236, 0.75, 0.3248, 0.5, 0.3261, 0.5, 0.3261, 0.75, 0.3248, 0.75, 0.3261, 0.5, 0.3273, 0.5, 0.3273, 0.75, 0.3261, 0.75, 0.3273, 0.5, 0.3286, 0.5, 0.3286, 0.75, 0.3273, 0.75, 0.3286, 0.5, 0.3298, 0.5, 0.3298, 0.75, 0.3286, 0.75, 0.3298, 0.5, 0.3311, 0.5, 0.3311, 0.75, 0.3298, 0.75, 0.3311, 0.5, 0.3323, 0.5, 0.3323, 0.75, 0.3311, 0.75, 0.3323, 0.5, 0.3335, 0.5, 0.3335, 0.75, 0.3323, 0.75, 0.3335, 0.5, 0.3348, 0.5, 0.3348, 0.75, 0.3335, 0.75, 0.3348, 0.5, 0.336, 0.5, 0.336, 0.75, 0.3348, 0.75, 0.336, 0.5, 0.3373, 0.5, 0.3373, 0.75, 0.336, 0.75, 0.3373, 0.5, 0.3385, 0.5, 0.3385, 0.75, 0.3373, 0.75, 0.3385, 0.5, 0.3398, 0.5, 0.3398, 0.75, 0.3385, 0.75, 0.3398, 0.5, 0.341, 0.5, 0.341, 0.75, 0.3398, 0.75, 0.341, 0.5, 0.3422, 0.5, 0.3422, 0.75, 0.341, 0.75, 0.3422, 0.5, 0.3435, 0.5, 0.3435, 0.75, 0.3422, 0.75, 0.3435, 0.5, 0.3447, 0.5, 0.3447, 0.75, 0.3435, 0.75, 0.3447, 0.5, 0.346, 0.5, 0.346, 0.75, 0.3447, 0.75, 0.346, 0.5, 0.3472, 0.5, 0.3472, 0.75, 0.346, 0.75, 0.3472, 0.5, 0.3485, 0.5, 0.3485, 0.75, 0.3472, 0.75, 0.3485, 0.5, 0.3497, 0.5, 0.3497, 0.75, 0.3485, 0.75, 0.3497, 0.5, 0.351, 0.5, 0.351, 0.75, 0.3497, 0.75, 0.351, 0.5, 0.3522, 0.5, 0.3522, 0.75, 0.351, 0.75, 0.3522, 0.5, 0.3534, 0.5, 0.3534, 0.75, 0.3522, 0.75, 0.3534, 0.5, 0.3547, 0.5, 0.3547, 0.75, 0.3534, 0.75, 0.3547, 0.5, 0.3559, 0.5, 0.3559, 0.75, 0.3547, 0.75, 0.3559, 0.5, 0.3572, 0.5, 0.3572, 0.75, 0.3559, 0.75, 0.3572, 0.5, 0.3584, 0.5, 0.3584, 0.75, 0.3572, 0.75, 0.3584, 0.5, 0.3597, 0.5, 0.3597, 0.75, 0.3584, 0.75, 0.3597, 0.5, 0.3609, 0.5, 0.3609, 0.75, 0.3597, 0.75, 0.3609, 0.5, 0.3621, 0.5, 0.3621, 0.75, 0.3609, 0.75, 0.3621, 0.5, 0.3634, 0.5, 0.3634, 0.75, 0.3621, 0.75, 0.3634, 0.5, 0.3646, 0.5, 0.3646, 0.75, 0.3634, 0.75, 0.3646, 0.5, 0.3659, 0.5, 0.3659, 0.75, 0.3646, 0.75, 0.3659, 0.5, 0.3671, 0.5, 0.3671, 0.75, 0.3659, 0.75, 0.3671, 0.5, 0.3684, 0.5, 0.3684, 0.75, 0.3671, 0.75, 0.3684, 0.5, 0.3696, 0.5, 0.3696, 0.75, 0.3684, 0.75, 0.3696, 0.5, 0.3709, 0.5, 0.3709, 0.75, 0.3696, 0.75, 0.3709, 0.5, 0.3721, 0.5, 0.3721, 0.75, 0.3709, 0.75, 0.3721, 0.5, 0.3742, 0.4992, 0.3742, 0.7508, 0.3721, 0.75, 0.375, 0.75, 0.625, 0.75, 0.6258, 0.7508, 0.3742, 0.7508, 0.3742, 0.7508, 0.6258, 0.7508, 0.625, 0.7529, 0.375, 0.7529, 0.375, 0.7529, 0.625, 0.7529, 0.625, 0.7541, 0.375, 0.7541, 0.375, 0.7541, 0.625, 0.7541, 0.625, 0.7554, 0.375, 0.7554, 0.375, 0.7554, 0.625, 0.7554, 0.625, 0.7566, 0.375, 0.7566, 0.375, 0.7566, 0.625, 0.7566, 0.625, 0.7579, 0.375, 0.7579, 0.375, 0.7579, 0.625, 0.7579, 0.625, 0.7591, 0.375, 0.7591, 0.375, 0.7591, 0.625, 0.7591, 0.625, 0.7604, 0.375, 0.7604, 0.375, 0.7604, 0.625, 0.7604, 0.625, 0.7616, 0.375, 0.7616, 0.375, 0.7616, 0.625, 0.7616, 0.625, 0.7629, 0.375, 0.7629, 0.375, 0.7629, 0.625, 0.7629, 0.625, 0.7641, 0.375, 0.7641, 0.375, 0.7641, 0.625, 0.7641, 0.625, 0.7653, 0.375, 0.7653, 0.375, 0.7653, 0.625, 0.7653, 0.625, 0.7666, 0.375, 0.7666, 0.375, 0.7666, 0.625, 0.7666, 0.625, 0.7678, 0.375, 0.7678, 0.375, 0.7678, 0.625, 0.7678, 0.625, 0.7691, 0.375, 0.7691, 0.375, 0.7691, 0.625, 0.7691, 0.625, 0.7703, 0.375, 0.7703, 0.375, 0.7703, 0.625, 0.7703, 0.625, 0.7716, 0.375, 0.7716, 0.375, 0.7716, 0.625, 0.7716, 0.625, 0.7728, 0.375, 0.7728, 0.375, 0.7728, 0.625, 0.7728, 0.625, 0.774, 0.375, 0.774, 0.375, 0.774, 0.625, 0.774, 0.625, 0.7753, 0.375, 0.7753, 0.375, 0.7753, 0.625, 0.7753, 0.625, 0.7765, 0.375, 0.7765, 0.375, 0.7765, 0.625, 0.7765, 0.625, 0.7778, 0.375, 0.7778, 0.375, 0.7778, 0.625, 0.7778, 0.625, 0.779, 0.375, 0.779, 0.375, 0.779, 0.625, 0.779, 0.625, 0.7803, 0.375, 0.7803, 0.375, 0.7803, 0.625, 0.7803, 0.625, 0.7815, 0.375, 0.7815, 0.375, 0.7815, 0.625, 0.7815, 0.625, 0.7828, 0.375, 0.7828, 0.375, 0.7828, 0.625, 0.7828, 0.625, 0.784, 0.375, 0.784, 0.375, 0.784, 0.625, 0.784, 0.625, 0.7852, 0.375, 0.7852, 0.375, 0.7852, 0.625, 0.7852, 0.625, 0.7865, 0.375, 0.7865, 0.375, 0.7865, 0.625, 0.7865, 0.625, 0.7877, 0.375, 0.7877, 0.375, 0.7877, 0.625, 0.7877, 0.625, 0.789, 0.375, 0.789, 0.375, 0.789, 0.625, 0.789, 0.625, 0.7902, 0.375, 0.7902, 0.375, 0.7902, 0.625, 0.7902, 0.625, 0.7915, 0.375, 0.7915, 0.375, 0.7915, 0.625, 0.7915, 0.625, 0.7927, 0.375, 0.7927, 0.375, 0.7927, 0.625, 0.7927, 0.625, 0.7939, 0.375, 0.7939, 0.375, 0.7939, 0.625, 0.7939, 0.625, 0.7952, 0.375, 0.7952, 0.375, 0.7952, 0.625, 0.7952, 0.625, 0.7964, 0.375, 0.7964, 0.375, 0.7964, 0.625, 0.7964, 0.625, 0.7977, 0.375, 0.7977, 0.375, 0.7977, 0.625, 0.7977, 0.625, 0.7989, 0.375, 0.7989, 0.375, 0.7989, 0.625, 0.7989, 0.625, 0.8002, 0.375, 0.8002, 0.375, 0.8002, 0.625, 0.8002, 0.625, 0.8014, 0.375, 0.8014, 0.375, 0.8014, 0.625, 0.8014, 0.625, 0.8027, 0.375, 0.8027, 0.375, 0.8027, 0.625, 0.8027, 0.625, 0.8039, 0.375, 0.8039, 0.375, 0.8039, 0.625, 0.8039, 0.625, 0.8051, 0.375, 0.8051, 0.375, 0.8051, 0.625, 0.8051, 0.625, 0.8064, 0.375, 0.8064, 0.375, 0.8064, 0.625, 0.8064, 0.625, 0.8076, 0.375, 0.8076, 0.375, 0.8076, 0.625, 0.8076, 0.625, 0.8089, 0.375, 0.8089, 0.375, 0.8089, 0.625, 0.8089, 0.625, 0.8101, 0.375, 0.8101, 0.375, 0.8101, 0.625, 0.8101, 0.625, 0.8114, 0.375, 0.8114, 0.375, 0.8114, 0.625, 0.8114, 0.625, 0.8126, 0.375, 0.8126, 0.375, 0.8126, 0.625, 0.8126, 0.625, 0.8138, 0.375, 0.8138, 0.375, 0.8138, 0.625, 0.8138, 0.625, 0.8151, 0.375, 0.8151, 0.375, 0.8151, 0.625, 0.8151, 0.625, 0.8163, 0.375, 0.8163, 0.375, 0.8163, 0.625, 0.8163, 0.625, 0.8176, 0.375, 0.8176, 0.375, 0.8176, 0.625, 0.8176, 0.625, 0.8188, 0.375, 0.8188, 0.375, 0.8188, 0.625, 0.8188, 0.625, 0.8201, 0.375, 0.8201, 0.375, 0.8201, 0.625, 0.8201, 0.625, 0.8213, 0.375, 0.8213, 0.375, 0.8213, 0.625, 0.8213, 0.625, 0.8226, 0.375, 0.8226, 0.375, 0.8226, 0.625, 0.8226, 0.625, 0.8238, 0.375, 0.8238, 0.375, 0.8238, 0.625, 0.8238, 0.625, 0.825, 0.375, 0.825, 0.375, 0.825, 0.625, 0.825, 0.625, 0.8263, 0.375, 0.8263, 0.375, 0.8263, 0.625, 0.8263, 0.625, 0.8275, 0.375, 0.8275, 0.375, 0.8275, 0.625, 0.8275, 0.625, 0.8288, 0.375, 0.8288, 0.375, 0.8288, 0.625, 0.8288, 0.625, 0.83, 0.375, 0.83, 0.375, 0.83, 0.625, 0.83, 0.625, 0.8313, 0.375, 0.8313, 0.375, 0.8313, 0.625, 0.8313, 0.625, 0.8325, 0.375, 0.8325, 0.375, 0.8325, 0.625, 0.8325, 0.625, 0.8337, 0.375, 0.8337, 0.375, 0.8337, 0.625, 0.8337, 0.625, 0.835, 0.375, 0.835, 0.375, 0.835, 0.625, 0.835, 0.625, 0.8362, 0.375, 0.8362, 0.375, 0.8362, 0.625, 0.8362, 0.625, 0.8375, 0.375, 0.8375, 0.375, 0.8375, 0.625, 0.8375, 0.625, 0.8387, 0.375, 0.8387, 0.375, 0.8387, 0.625, 0.8387, 0.625, 0.84, 0.375, 0.84, 0.375, 0.84, 0.625, 0.84, 0.625, 0.8412, 0.375, 0.8412, 0.375, 0.8412, 0.625, 0.8412, 0.625, 0.8425, 0.375, 0.8425, 0.375, 0.8425, 0.625, 0.8425, 0.625, 0.8437, 0.375, 0.8437, 0.375, 0.8437, 0.625, 0.8437, 0.625, 0.8449, 0.375, 0.8449, 0.375, 0.8449, 0.625, 0.8449, 0.625, 0.8462, 0.375, 0.8462, 0.375, 0.8462, 0.625, 0.8462, 0.625, 0.8474, 0.375, 0.8474, 0.375, 0.8474, 0.625, 0.8474, 0.625, 0.8487, 0.375, 0.8487, 0.375, 0.8487, 0.625, 0.8487, 0.625, 0.8499, 0.375, 0.8499, 0.375, 0.8499, 0.625, 0.8499, 0.625, 0.8512, 0.375, 0.8512, 0.375, 0.8512, 0.625, 0.8512, 0.625, 0.8524, 0.375, 0.8524, 0.375, 0.8524, 0.625, 0.8524, 0.625, 0.8536, 0.375, 0.8536, 0.375, 0.8536, 0.625, 0.8536, 0.625, 0.8549, 0.375, 0.8549, 0.375, 0.8549, 0.625, 0.8549, 0.625, 0.8561, 0.375, 0.8561, 0.375, 0.8561, 0.625, 0.8561, 0.625, 0.8574, 0.375, 0.8574, 0.375, 0.8574, 0.625, 0.8574, 0.625, 0.8586, 0.375, 0.8586, 0.375, 0.8586, 0.625, 0.8586, 0.625, 0.8599, 0.375, 0.8599, 0.375, 0.8599, 0.625, 0.8599, 0.625, 0.8611, 0.375, 0.8611, 0.375, 0.8611, 0.625, 0.8611, 0.625, 0.8624, 0.375, 0.8624, 0.375, 0.8624, 0.625, 0.8624, 0.625, 0.8636, 0.375, 0.8636, 0.375, 0.8636, 0.625, 0.8636, 0.625, 0.8648, 0.375, 0.8648, 0.375, 0.8648, 0.625, 0.8648, 0.625, 0.8661, 0.375, 0.8661, 0.375, 0.8661, 0.625, 0.8661, 0.625, 0.8673, 0.375, 0.8673, 0.375, 0.8673, 0.625, 0.8673, 0.625, 0.8686, 0.375, 0.8686, 0.375, 0.8686, 0.625, 0.8686, 0.625, 0.8698, 0.375, 0.8698, 0.375, 0.8698, 0.625, 0.8698, 0.625, 0.8711, 0.375, 0.8711, 0.375, 0.8711, 0.625, 0.8711, 0.625, 0.8723, 0.375, 0.8723, 0.375, 0.8723, 0.625, 0.8723, 0.625, 0.8735, 0.375, 0.8735, 0.375, 0.8735, 0.625, 0.8735, 0.625, 0.8748, 0.375, 0.8748, 0.375, 0.8748, 0.625, 0.8748, 0.625, 0.876, 0.375, 0.876, 0.375, 0.876, 0.625, 0.876, 0.625, 0.8773, 0.375, 0.8773, 0.375, 0.8773, 0.625, 0.8773, 0.625, 0.8785, 0.375, 0.8785, 0.375, 0.8785, 0.625, 0.8785, 0.625, 0.8798, 0.375, 0.8798, 0.375, 0.8798, 0.625, 0.8798, 0.625, 0.881, 0.375, 0.881, 0.375, 0.881, 0.625, 0.881, 0.625, 0.8823, 0.375, 0.8823, 0.375, 0.8823, 0.625, 0.8823, 0.625, 0.8835, 0.375, 0.8835, 0.375, 0.8835, 0.625, 0.8835, 0.625, 0.8847, 0.375, 0.8847, 0.375, 0.8847, 0.625, 0.8847, 0.625, 0.886, 0.375, 0.886, 0.375, 0.886, 0.625, 0.886, 0.625, 0.8872, 0.375, 0.8872, 0.375, 0.8872, 0.625, 0.8872, 0.625, 0.8885, 0.375, 0.8885, 0.375, 0.8885, 0.625, 0.8885, 0.625, 0.8897, 0.375, 0.8897, 0.375, 0.8897, 0.625, 0.8897, 0.625, 0.891, 0.375, 0.891, 0.375, 0.891, 0.625, 0.891, 0.625, 0.8922, 0.375, 0.8922, 0.375, 0.8922, 0.625, 0.8922, 0.625, 0.8934, 0.375, 0.8934, 0.375, 0.8934, 0.625, 0.8934, 0.625, 0.8947, 0.375, 0.8947, 0.375, 0.8947, 0.625, 0.8947, 0.625, 0.8959, 0.375, 0.8959, 0.375, 0.8959, 0.625, 0.8959, 0.625, 0.8972, 0.375, 0.8972, 0.375, 0.8972, 0.625, 0.8972, 0.625, 0.8984, 0.375, 0.8984, 0.375, 0.8984, 0.625, 0.8984, 0.625, 0.8997, 0.375, 0.8997, 0.375, 0.8997, 0.625, 0.8997, 0.625, 0.9009, 0.375, 0.9009, 0.375, 0.9009, 0.625, 0.9009, 0.625, 0.9022, 0.375, 0.9022, 0.375, 0.9022, 0.625, 0.9022, 0.625, 0.9034, 0.375, 0.9034, 0.375, 0.9034, 0.625, 0.9034, 0.625, 0.9046, 0.375, 0.9046, 0.375, 0.9046, 0.625, 0.9046, 0.625, 0.9059, 0.375, 0.9059, 0.375, 0.9059, 0.625, 0.9059, 0.625, 0.9071, 0.375, 0.9071, 0.375, 0.9071, 0.625, 0.9071, 0.625, 0.9084, 0.375, 0.9084, 0.375, 0.9084, 0.625, 0.9084, 0.625, 0.9096, 0.375, 0.9096, 0.375, 0.9096, 0.625, 0.9096, 0.625, 0.9109, 0.375, 0.9109, 0.375, 0.9109, 0.625, 0.9109, 0.625, 0.9121, 0.375, 0.9121, 0.375, 0.9121, 0.625, 0.9121, 0.625, 0.9133, 0.375, 0.9134, 0.375, 0.9134, 0.625, 0.9133, 0.625, 0.9146, 0.375, 0.9146, 0.375, 0.9146, 0.625, 0.9146, 0.625, 0.9158, 0.375, 0.9158, 0.375, 0.9158, 0.625, 0.9158, 0.625, 0.9171, 0.375, 0.9171, 0.375, 0.9171, 0.625, 0.9171, 0.625, 0.9183, 0.375, 0.9183, 0.375, 0.9183, 0.625, 0.9183, 0.625, 0.9196, 0.375, 0.9196, 0.375, 0.9196, 0.625, 0.9196, 0.625, 0.9208, 0.375, 0.9208, 0.375, 0.9208, 0.625, 0.9208, 0.625, 0.9221, 0.375, 0.9221, 0.375, 0.9221, 0.625, 0.9221, 0.625, 0.9233, 0.375, 0.9233, 0.375, 0.9233, 0.625, 0.9233, 0.625, 0.9245, 0.375, 0.9245, 0.375, 0.9245, 0.625, 0.9245, 0.625, 0.9258, 0.375, 0.9258, 0.375, 0.9258, 0.625, 0.9258, 0.625, 0.927, 0.375, 0.927, 0.375, 0.927, 0.625, 0.927, 0.625, 0.9283, 0.375, 0.9283, 0.375, 0.9283, 0.625, 0.9283, 0.625, 0.9295, 0.375, 0.9295, 0.375, 0.9295, 0.625, 0.9295, 0.625, 0.9308, 0.375, 0.9308, 0.375, 0.9308, 0.625, 0.9308, 0.625, 0.932, 0.375, 0.932, 0.375, 0.932, 0.625, 0.932, 0.625, 0.9332, 0.375, 0.9333, 0.375, 0.9333, 0.625, 0.9332, 0.625, 0.9345, 0.375, 0.9345, 0.375, 0.9345, 0.625, 0.9345, 0.625, 0.9357, 0.375, 0.9357, 0.375, 0.9357, 0.625, 0.9357, 0.625, 0.937, 0.375, 0.937, 0.375, 0.937, 0.625, 0.937, 0.625, 0.9382, 0.375, 0.9382, 0.375, 0.9382, 0.625, 0.9382, 0.625, 0.9395, 0.375, 0.9395, 0.375, 0.9395, 0.625, 0.9395, 0.625, 0.9407, 0.375, 0.9407, 0.375, 0.9407, 0.625, 0.9407, 0.625, 0.942, 0.375, 0.942, 0.375, 0.942, 0.625, 0.942, 0.625, 0.9432, 0.375, 0.9432, 0.375, 0.9432, 0.625, 0.9432, 0.625, 0.9444, 0.375, 0.9444, 0.375, 0.9444, 0.625, 0.9444, 0.625, 0.9457, 0.375, 0.9457, 0.375, 0.9457, 0.625, 0.9457, 0.625, 0.9469, 0.375, 0.9469, 0.375, 0.9469, 0.625, 0.9469, 0.625, 0.9482, 0.375, 0.9482, 0.375, 0.9482, 0.625, 0.9482, 0.625, 0.9494, 0.375, 0.9494, 0.375, 0.9494, 0.625, 0.9494, 0.625, 0.9507, 0.375, 0.9507, 0.375, 0.9507, 0.625, 0.9507, 0.625, 0.9519, 0.375, 0.9519, 0.375, 0.9519, 0.625, 0.9519, 0.625, 0.9532, 0.375, 0.9532, 0.375, 0.9532, 0.625, 0.9532, 0.625, 0.9544, 0.375, 0.9544, 0.375, 0.9544, 0.625, 0.9544, 0.625, 0.9556, 0.375, 0.9556, 0.375, 0.9556, 0.625, 0.9556, 0.625, 0.9569, 0.375, 0.9569, 0.375, 0.9569, 0.625, 0.9569, 0.625, 0.9581, 0.375, 0.9581, 0.375, 0.9581, 0.625, 0.9581, 0.625, 0.9594, 0.375, 0.9594, 0.375, 0.9594, 0.625, 0.9594, 0.625, 0.9606, 0.375, 0.9606, 0.375, 0.9606, 0.625, 0.9606, 0.625, 0.9619, 0.375, 0.9619, 0.375, 0.9619, 0.625, 0.9619, 0.625, 0.9631, 0.375, 0.9631, 0.375, 0.9631, 0.625, 0.9631, 0.625, 0.9643, 0.375, 0.9643, 0.375, 0.9643, 0.625, 0.9643, 0.625, 0.9656, 0.375, 0.9656, 0.375, 0.9656, 0.625, 0.9656, 0.625, 0.9668, 0.375, 0.9668, 0.375, 0.9668, 0.625, 0.9668, 0.625, 0.9681, 0.375, 0.9681, 0.375, 0.9681, 0.625, 0.9681, 0.625, 0.9693, 0.375, 0.9693, 0.375, 0.9693, 0.625, 0.9693, 0.625, 0.9706, 0.375, 0.9706, 0.375, 0.9706, 0.625, 0.9706, 0.625, 0.9718, 0.375, 0.9718, 0.375, 0.9718, 0.625, 0.9718, 0.625, 0.9731, 0.375, 0.9731, 0.375, 0.9731, 0.625, 0.9731, 0.625, 0.9743, 0.375, 0.9743, 0.375, 0.9743, 0.625, 0.9743, 0.625, 0.9755, 0.375, 0.9755, 0.375, 0.9755, 0.625, 0.9755, 0.625, 0.9768, 0.375, 0.9768, 0.375, 0.9768, 0.625, 0.9768, 0.625, 0.978, 0.375, 0.978, 0.375, 0.978, 0.625, 0.978, 0.625, 0.9793, 0.375, 0.9793, 0.375, 0.9793, 0.625, 0.9793, 0.625, 0.9805, 0.375, 0.9805, 0.375, 0.9805, 0.625, 0.9805, 0.625, 0.9818, 0.375, 0.9818, 0.375, 0.9818, 0.625, 0.9818, 0.625, 0.983, 0.375, 0.983, 0.375, 0.983, 0.625, 0.983, 0.625, 0.9842, 0.375, 0.9842, 0.375, 0.9842, 0.625, 0.9842, 0.625, 0.9855, 0.375, 0.9855, 0.375, 0.9855, 0.625, 0.9855, 0.625, 0.9867, 0.375, 0.9867, 0.375, 0.9867, 0.625, 0.9867, 0.625, 0.988, 0.375, 0.988, 0.375, 0.988, 0.625, 0.988, 0.625, 0.9892, 0.375, 0.9892, 0.375, 0.9892, 0.625, 0.9892, 0.625, 0.9905, 0.375, 0.9905, 0.375, 0.9905, 0.625, 0.9905, 0.625, 0.9917, 0.375, 0.9917, 0.375, 0.9917, 0.625, 0.9917, 0.625, 0.993, 0.375, 0.993, 0.375, 0.993, 0.625, 0.993, 0.625, 0.9942, 0.375, 0.9942, 0.375, 0.9942, 0.625, 0.9942, 0.625, 0.9954, 0.375, 0.9954, 0.375, 0.9954, 0.625, 0.9954, 0.625, 0.9967, 0.375, 0.9967, 0.375, 0.9967, 0.625, 0.9967, 0.625, 0.9979, 0.375, 0.9979, 0.375, 0.9979, 0.625, 0.9979, 0.625, 0.9992, 0.375, 0.9992, 0.375, 0.25, 0.625, 0.25, 0.625, 0.2508, 0.375, 0.2508, 0.375, 0.2508, 0.625, 0.2508, 0.625, 0.2521, 0.375, 0.2521, 0.375, 0.2521, 0.625, 0.2521, 0.625, 0.2533, 0.375, 0.2533, 0.375, 0.2533, 0.625, 0.2533, 0.625, 0.2546, 0.375, 0.2546, 0.375, 0.2546, 0.625, 0.2546, 0.625, 0.2558, 0.375, 0.2558, 0.375, 0.2558, 0.625, 0.2558, 0.625, 0.257, 0.375, 0.257, 0.375, 0.257, 0.625, 0.257, 0.625, 0.2583, 0.375, 0.2583, 0.375, 0.2583, 0.625, 0.2583, 0.625, 0.2595, 0.375, 0.2595, 0.375, 0.2595, 0.625, 0.2595, 0.625, 0.2608, 0.375, 0.2608, 0.375, 0.2608, 0.625, 0.2608, 0.625, 0.262, 0.375, 0.262, 0.375, 0.262, 0.625, 0.262, 0.625, 0.2633, 0.375, 0.2633, 0.375, 0.2633, 0.625, 0.2633, 0.625, 0.2645, 0.375, 0.2645, 0.375, 0.2645, 0.625, 0.2645, 0.625, 0.2658, 0.375, 0.2658, 0.375, 0.2658, 0.625, 0.2658, 0.625, 0.267, 0.375, 0.267, 0.375, 0.267, 0.625, 0.267, 0.625, 0.2682, 0.375, 0.2682, 0.375, 0.2682, 0.625, 0.2682, 0.625, 0.2695, 0.375, 0.2695, 0.375, 0.2695, 0.625, 0.2695, 0.625, 0.2707, 0.375, 0.2707, 0.375, 0.2707, 0.625, 0.2707, 0.625, 0.272, 0.375, 0.272, 0.375, 0.272, 0.625, 0.272, 0.625, 0.2732, 0.375, 0.2732, 0.375, 0.2732, 0.625, 0.2732, 0.625, 0.2745, 0.375, 0.2745, 0.375, 0.2745, 0.625, 0.2745, 0.625, 0.2757, 0.375, 0.2757, 0.375, 0.2757, 0.625, 0.2757, 0.625, 0.2769, 0.375, 0.2769, 0.375, 0.2769, 0.625, 0.2769, 0.625, 0.2782, 0.375, 0.2782, 0.375, 0.2782, 0.625, 0.2782, 0.625, 0.2794, 0.375, 0.2794, 0.375, 0.2794, 0.625, 0.2794, 0.625, 0.2807, 0.375, 0.2807, 0.375, 0.2807, 0.625, 0.2807, 0.625, 0.2819, 0.375, 0.2819, 0.375, 0.2819, 0.625, 0.2819, 0.625, 0.2832, 0.375, 0.2832, 0.375, 0.2832, 0.625, 0.2832, 0.625, 0.2844, 0.375, 0.2844, 0.375, 0.2844, 0.625, 0.2844, 0.625, 0.2857, 0.375, 0.2857, 0.375, 0.2857, 0.625, 0.2857, 0.625, 0.2869, 0.375, 0.2869, 0.375, 0.2869, 0.625, 0.2869, 0.625, 0.2881, 0.375, 0.2881, 0.375, 0.2881, 0.625, 0.2881, 0.625, 0.2894, 0.375, 0.2894, 0.375, 0.2894, 0.625, 0.2894, 0.625, 0.2906, 0.375, 0.2906, 0.375, 0.2906, 0.625, 0.2906, 0.625, 0.2919, 0.375, 0.2919, 0.375, 0.2919, 0.625, 0.2919, 0.625, 0.2931, 0.375, 0.2931, 0.375, 0.2931, 0.625, 0.2931, 0.625, 0.2944, 0.375, 0.2944, 0.375, 0.2944, 0.625, 0.2944, 0.625, 0.2956, 0.375, 0.2956, 0.375, 0.2956, 0.625, 0.2956, 0.625, 0.2968, 0.375, 0.2968, 0.375, 0.2968, 0.625, 0.2968, 0.625, 0.2981, 0.375, 0.2981, 0.375, 0.2981, 0.625, 0.2981, 0.625, 0.2993, 0.375, 0.2993, 0.375, 0.2993, 0.625, 0.2993, 0.625, 0.3006, 0.375, 0.3006, 0.375, 0.3006, 0.625, 0.3006, 0.625, 0.3018, 0.375, 0.3018, 0.375, 0.3018, 0.625, 0.3018, 0.625, 0.3031, 0.375, 0.3031, 0.375, 0.3031, 0.625, 0.3031, 0.625, 0.3043, 0.375, 0.3043, 0.375, 0.3043, 0.625, 0.3043, 0.625, 0.3056, 0.375, 0.3056, 0.375, 0.3056, 0.625, 0.3056, 0.625, 0.3068, 0.375, 0.3068, 0.375, 0.3068, 0.625, 0.3068, 0.625, 0.308, 0.375, 0.308, 0.375, 0.308, 0.625, 0.308, 0.625, 0.3093, 0.375, 0.3093, 0.375, 0.3093, 0.625, 0.3093, 0.625, 0.3105, 0.375, 0.3105, 0.375, 0.3105, 0.625, 0.3105, 0.625, 0.3118, 0.375, 0.3118, 0.375, 0.3118, 0.625, 0.3118, 0.625, 0.313, 0.375, 0.313, 0.375, 0.313, 0.625, 0.313, 0.625, 0.3143, 0.375, 0.3143, 0.375, 0.3143, 0.625, 0.3143, 0.625, 0.3155, 0.375, 0.3155, 0.375, 0.3155, 0.625, 0.3155, 0.625, 0.3167, 0.375, 0.3167, 0.375, 0.3167, 0.625, 0.3167, 0.625, 0.318, 0.375, 0.318, 0.375, 0.318, 0.625, 0.318, 0.625, 0.3192, 0.375, 0.3192, 0.375, 0.3192, 0.625, 0.3192, 0.625, 0.3205, 0.375, 0.3205, 0.375, 0.3205, 0.625, 0.3205, 0.625, 0.3217, 0.375, 0.3217, 0.375, 0.3217, 0.625, 0.3217, 0.625, 0.323, 0.375, 0.323, 0.375, 0.323, 0.625, 0.323, 0.625, 0.3242, 0.375, 0.3242, 0.375, 0.3242, 0.625, 0.3242, 0.625, 0.3255, 0.375, 0.3255, 0.375, 0.3255, 0.625, 0.3255, 0.625, 0.3267, 0.375, 0.3267, 0.375, 0.3267, 0.625, 0.3267, 0.625, 0.3279, 0.375, 0.3279, 0.375, 0.3279, 0.625, 0.3279, 0.625, 0.3292, 0.375, 0.3292, 0.375, 0.3292, 0.625, 0.3292, 0.625, 0.3304, 0.375, 0.3304, 0.375, 0.3304, 0.625, 0.3304, 0.625, 0.3317, 0.375, 0.3317, 0.375, 0.3317, 0.625, 0.3317, 0.625, 0.3329, 0.375, 0.3329, 0.375, 0.3329, 0.625, 0.3329, 0.625, 0.3342, 0.375, 0.3342, 0.375, 0.3342, 0.625, 0.3342, 0.625, 0.3354, 0.375, 0.3354, 0.375, 0.3354, 0.625, 0.3354, 0.625, 0.3366, 0.375, 0.3367, 0.375, 0.3367, 0.625, 0.3366, 0.625, 0.3379, 0.375, 0.3379, 0.375, 0.3379, 0.625, 0.3379, 0.625, 0.3391, 0.375, 0.3391, 0.375, 0.3391, 0.625, 0.3391, 0.625, 0.3404, 0.375, 0.3404, 0.375, 0.3404, 0.625, 0.3404, 0.625, 0.3416, 0.375, 0.3416, 0.375, 0.3416, 0.625, 0.3416, 0.625, 0.3429, 0.375, 0.3429, 0.375, 0.3429, 0.625, 0.3429, 0.625, 0.3441, 0.375, 0.3441, 0.375, 0.3441, 0.625, 0.3441, 0.625, 0.3454, 0.375, 0.3454, 0.375, 0.3454, 0.625, 0.3454, 0.625, 0.3466, 0.375, 0.3466, 0.375, 0.3466, 0.625, 0.3466, 0.625, 0.3478, 0.375, 0.3478, 0.375, 0.3478, 0.625, 0.3478, 0.625, 0.3491, 0.375, 0.3491, 0.375, 0.3491, 0.625, 0.3491, 0.625, 0.3503, 0.375, 0.3503, 0.375, 0.3503, 0.625, 0.3503, 0.625, 0.3516, 0.375, 0.3516, 0.375, 0.3516, 0.625, 0.3516, 0.625, 0.3528, 0.375, 0.3528, 0.375, 0.3528, 0.625, 0.3528, 0.625, 0.3541, 0.375, 0.3541, 0.375, 0.3541, 0.625, 0.3541, 0.625, 0.3553, 0.375, 0.3553, 0.375, 0.3553, 0.625, 0.3553, 0.625, 0.3566, 0.375, 0.3566, 0.375, 0.3566, 0.625, 0.3566, 0.625, 0.3578, 0.375, 0.3578, 0.375, 0.3578, 0.625, 0.3578, 0.625, 0.359, 0.375, 0.359, 0.375, 0.359, 0.625, 0.359, 0.625, 0.3603, 0.375, 0.3603, 0.375, 0.3603, 0.625, 0.3603, 0.625, 0.3615, 0.375, 0.3615, 0.375, 0.3615, 0.625, 0.3615, 0.625, 0.3628, 0.375, 0.3628, 0.375, 0.3628, 0.625, 0.3628, 0.625, 0.364, 0.375, 0.364, 0.375, 0.364, 0.625, 0.364, 0.625, 0.3653, 0.375, 0.3653, 0.375, 0.3653, 0.625, 0.3653, 0.625, 0.3665, 0.375, 0.3665, 0.375, 0.3665, 0.625, 0.3665, 0.625, 0.3677, 0.375, 0.3677, 0.375, 0.3677, 0.625, 0.3677, 0.625, 0.369, 0.375, 0.369, 0.375, 0.369, 0.625, 0.369, 0.625, 0.3702, 0.375, 0.3702, 0.375, 0.3702, 0.625, 0.3702, 0.625, 0.3715, 0.375, 0.3715, 0.375, 0.3715, 0.625, 0.3715, 0.625, 0.3727, 0.375, 0.3727, 0.375, 0.3727, 0.625, 0.3727, 0.625, 0.374, 0.375, 0.374, 0.375, 0.374, 0.625, 0.374, 0.625, 0.3752, 0.375, 0.3752, 0.375, 0.3752, 0.625, 0.3752, 0.625, 0.3765, 0.375, 0.3765, 0.375, 0.3765, 0.625, 0.3765, 0.625, 0.3777, 0.375, 0.3777, 0.375, 0.3777, 0.625, 0.3777, 0.625, 0.3789, 0.375, 0.3789, 0.375, 0.3789, 0.625, 0.3789, 0.625, 0.3802, 0.375, 0.3802, 0.375, 0.3802, 0.625, 0.3802, 0.625, 0.3814, 0.375, 0.3814, 0.375, 0.3814, 0.625, 0.3814, 0.625, 0.3827, 0.375, 0.3827, 0.375, 0.3827, 0.625, 0.3827, 0.625, 0.3839, 0.375, 0.3839, 0.375, 0.3839, 0.625, 0.3839, 0.625, 0.3852, 0.375, 0.3852, 0.375, 0.3852, 0.625, 0.3852, 0.625, 0.3864, 0.375, 0.3864, 0.375, 0.3864, 0.625, 0.3864, 0.625, 0.3876, 0.375, 0.3876, 0.375, 0.3876, 0.625, 0.3876, 0.625, 0.3889, 0.375, 0.3889, 0.375, 0.3889, 0.625, 0.3889, 0.625, 0.3901, 0.375, 0.3901, 0.375, 0.3901, 0.625, 0.3901, 0.625, 0.3914, 0.375, 0.3914, 0.375, 0.3914, 0.625, 0.3914, 0.625, 0.3926, 0.375, 0.3926, 0.375, 0.3926, 0.625, 0.3926, 0.625, 0.3939, 0.375, 0.3939, 0.375, 0.3939, 0.625, 0.3939, 0.625, 0.3951, 0.375, 0.3951, 0.375, 0.3951, 0.625, 0.3951, 0.625, 0.3964, 0.375, 0.3964, 0.375, 0.3964, 0.625, 0.3964, 0.625, 0.3976, 0.375, 0.3976, 0.375, 0.3976, 0.625, 0.3976, 0.625, 0.3988, 0.375, 0.3988, 0.375, 0.3988, 0.625, 0.3988, 0.625, 0.4001, 0.375, 0.4001, 0.375, 0.4001, 0.625, 0.4001, 0.625, 0.4013, 0.375, 0.4013, 0.375, 0.4013, 0.625, 0.4013, 0.625, 0.4026, 0.375, 0.4026, 0.375, 0.4026, 0.625, 0.4026, 0.625, 0.4038, 0.375, 0.4038, 0.375, 0.4038, 0.625, 0.4038, 0.625, 0.4051, 0.375, 0.4051, 0.375, 0.4051, 0.625, 0.4051, 0.625, 0.4063, 0.375, 0.4063, 0.375, 0.4063, 0.625, 0.4063, 0.625, 0.4075, 0.375, 0.4075, 0.375, 0.4075, 0.625, 0.4075, 0.625, 0.4088, 0.375, 0.4088, 0.375, 0.4088, 0.625, 0.4088, 0.625, 0.41, 0.375, 0.41, 0.375, 0.41, 0.625, 0.41, 0.625, 0.4113, 0.375, 0.4113, 0.375, 0.4113, 0.625, 0.4113, 0.625, 0.4125, 0.375, 0.4125, 0.375, 0.4125, 0.625, 0.4125, 0.625, 0.4138, 0.375, 0.4138, 0.375, 0.4138, 0.625, 0.4138, 0.625, 0.415, 0.375, 0.415, 0.375, 0.415, 0.625, 0.415, 0.625, 0.4163, 0.375, 0.4163, 0.375, 0.4163, 0.625, 0.4163, 0.625, 0.4175, 0.375, 0.4175, 0.375, 0.4175, 0.625, 0.4175, 0.625, 0.4187, 0.375, 0.4187, 0.375, 0.4187, 0.625, 0.4187, 0.625, 0.42, 0.375, 0.42, 0.375, 0.42, 0.625, 0.42, 0.625, 0.4212, 0.375, 0.4212, 0.375, 0.4212, 0.625, 0.4212, 0.625, 0.4225, 0.375, 0.4225, 0.375, 0.4225, 0.625, 0.4225, 0.625, 0.4237, 0.375, 0.4237, 0.375, 0.4237, 0.625, 0.4237, 0.625, 0.425, 0.375, 0.425, 0.375, 0.425, 0.625, 0.425, 0.625, 0.4262, 0.375, 0.4262, 0.375, 0.4262, 0.625, 0.4262, 0.625, 0.4274, 0.375, 0.4274, 0.375, 0.4274, 0.625, 0.4274, 0.625, 0.4287, 0.375, 0.4287, 0.375, 0.4287, 0.625, 0.4287, 0.625, 0.4299, 0.375, 0.4299, 0.375, 0.4299, 0.625, 0.4299, 0.625, 0.4312, 0.375, 0.4312, 0.375, 0.4312, 0.625, 0.4312, 0.625, 0.4324, 0.375, 0.4324, 0.375, 0.4324, 0.625, 0.4324, 0.625, 0.4337, 0.375, 0.4337, 0.375, 0.4337, 0.625, 0.4337, 0.625, 0.4349, 0.375, 0.4349, 0.375, 0.4349, 0.625, 0.4349, 0.625, 0.4362, 0.375, 0.4362, 0.375, 0.4362, 0.625, 0.4362, 0.625, 0.4374, 0.375, 0.4374, 0.375, 0.4374, 0.625, 0.4374, 0.625, 0.4386, 0.375, 0.4386, 0.375, 0.4386, 0.625, 0.4386, 0.625, 0.4399, 0.375, 0.4399, 0.375, 0.4399, 0.625, 0.4399, 0.625, 0.4411, 0.375, 0.4411, 0.375, 0.4411, 0.625, 0.4411, 0.625, 0.4424, 0.375, 0.4424, 0.375, 0.4424, 0.625, 0.4424, 0.625, 0.4436, 0.375, 0.4436, 0.375, 0.4436, 0.625, 0.4436, 0.625, 0.4449, 0.375, 0.4449, 0.375, 0.4449, 0.625, 0.4449, 0.625, 0.4461, 0.375, 0.4461, 0.375, 0.4461, 0.625, 0.4461, 0.625, 0.4473, 0.375, 0.4473, 0.375, 0.4473, 0.625, 0.4473, 0.625, 0.4486, 0.375, 0.4486, 0.375, 0.4486, 0.625, 0.4486, 0.625, 0.4498, 0.375, 0.4498, 0.375, 0.4498, 0.625, 0.4498, 0.625, 0.4511, 0.375, 0.4511, 0.375, 0.4511, 0.625, 0.4511, 0.625, 0.4523, 0.375, 0.4523, 0.375, 0.4523, 0.625, 0.4523, 0.625, 0.4536, 0.375, 0.4536, 0.375, 0.4536, 0.625, 0.4536, 0.625, 0.4548, 0.375, 0.4548, 0.375, 0.4548, 0.625, 0.4548, 0.625, 0.4561, 0.375, 0.4561, 0.375, 0.4561, 0.625, 0.4561, 0.625, 0.4573, 0.375, 0.4573, 0.375, 0.4573, 0.625, 0.4573, 0.625, 0.4585, 0.375, 0.4585, 0.375, 0.4585, 0.625, 0.4585, 0.625, 0.4598, 0.375, 0.4598, 0.375, 0.4598, 0.625, 0.4598, 0.625, 0.461, 0.375, 0.461, 0.375, 0.461, 0.625, 0.461, 0.625, 0.4623, 0.375, 0.4623, 0.375, 0.4623, 0.625, 0.4623, 0.625, 0.4635, 0.375, 0.4635, 0.375, 0.4635, 0.625, 0.4635, 0.625, 0.4648, 0.375, 0.4648, 0.375, 0.4648, 0.625, 0.4648, 0.625, 0.466, 0.375, 0.466, 0.375, 0.466, 0.625, 0.466, 0.625, 0.4672, 0.375, 0.4672, 0.375, 0.4672, 0.625, 0.4672, 0.625, 0.4685, 0.375, 0.4685, 0.375, 0.4685, 0.625, 0.4685, 0.625, 0.4697, 0.375, 0.4697, 0.375, 0.4697, 0.625, 0.4697, 0.625, 0.471, 0.375, 0.471, 0.375, 0.471, 0.625, 0.471, 0.625, 0.4722, 0.375, 0.4722, 0.375, 0.4722, 0.625, 0.4722, 0.625, 0.4735, 0.375, 0.4735, 0.375, 0.4735, 0.625, 0.4735, 0.625, 0.4747, 0.375, 0.4747, 0.375, 0.4747, 0.625, 0.4747, 0.625, 0.476, 0.375, 0.476, 0.375, 0.476, 0.625, 0.476, 0.625, 0.4772, 0.375, 0.4772, 0.375, 0.4772, 0.625, 0.4772, 0.625, 0.4784, 0.375, 0.4784, 0.375, 0.4784, 0.625, 0.4784, 0.625, 0.4797, 0.375, 0.4797, 0.375, 0.4797, 0.625, 0.4797, 0.625, 0.4809, 0.375, 0.4809, 0.375, 0.4809, 0.625, 0.4809, 0.625, 0.4822, 0.375, 0.4822, 0.375, 0.4822, 0.625, 0.4822, 0.625, 0.4834, 0.375, 0.4834, 0.375, 0.4834, 0.625, 0.4834, 0.625, 0.4847, 0.375, 0.4847, 0.375, 0.4847, 0.625, 0.4847, 0.625, 0.4859, 0.375, 0.4859, 0.375, 0.4859, 0.625, 0.4859, 0.625, 0.4871, 0.375, 0.4871, 0.375, 0.4871, 0.625, 0.4871, 0.625, 0.4884, 0.375, 0.4884, 0.375, 0.4884, 0.625, 0.4884, 0.625, 0.4896, 0.375, 0.4896, 0.375, 0.4896, 0.625, 0.4896, 0.625, 0.4909, 0.375, 0.4909, 0.375, 0.4909, 0.625, 0.4909, 0.625, 0.4921, 0.375, 0.4921, 0.375, 0.4921, 0.625, 0.4921, 0.625, 0.4934, 0.375, 0.4934, 0.375, 0.4934, 0.625, 0.4934, 0.625, 0.4946, 0.375, 0.4946, 0.375, 0.4946, 0.625, 0.4946, 0.625, 0.4959, 0.375, 0.4959, 0.375, 0.4959, 0.625, 0.4959, 0.625, 0.4971, 0.375, 0.4971, 0.375, 0.4971, 0.625, 0.4971, 0.6258, 0.4992, 0.3742, 0.4992])
me_cube_002.materials.append(mat_material_003)
me_cube_002.update()

# ---- curves / text
cu_beziercircle_001 = bpy.data.curves.new('BezierCircle.001', 'CURVE')
cu_beziercircle_001.dimensions = '3D'
_sp = cu_beziercircle_001.splines.new('BEZIER'); _sp.bezier_points.add(3)
_sp.bezier_points.foreach_set('co', [-1.0, 0.0, 0.0, 0.0, 1.0, 0.0, 1.0, 0.0, 0.0, 0.0, -1.0, 0.0])
_sp.bezier_points.foreach_set('handle_left', [-1.0, -0.5521, 0.0, -0.5521, 1.0, 0.0, 1.0, 0.5521, 0.0, 0.5521, -1.0, 0.0])
_sp.bezier_points.foreach_set('handle_right', [-1.0, 0.5521, 0.0, 0.5521, 1.0, 0.0, 1.0, -0.5521, 0.0, -0.5521, -1.0, 0.0])
for _p, _l, _r in zip(_sp.bezier_points, ['AUTO', 'AUTO', 'AUTO', 'AUTO'], ['AUTO', 'AUTO', 'AUTO', 'AUTO']): _p.handle_left_type = _l; _p.handle_right_type = _r
_sp.order_u = 0
_sp.order_v = 0
_sp.use_cyclic_u = True
cu_beziercircle_001.use_path = True
cu_beziercircle_001.eval_time = 55.0
cu_beziercircle_001.fill_mode = 'FULL'
cu_nurbspath = bpy.data.curves.new('NurbsPath', 'CURVE')
cu_nurbspath.dimensions = '2D'
_sp = cu_nurbspath.splines.new('NURBS'); _sp.points.add(4)
_sp.points.foreach_set('co', [-2.0, 0.0, 0.0, 1.0, -1.0, 0.0, 0.0, 1.0, 0.0, 0.0, 0.0, 1.0, 1.0, 0.0, 0.0, 1.0, 2.0, 0.0, 0.0, 1.0])
_sp.order_u = 5
_sp.order_v = 0
_sp.resolution_u = 100
_sp.use_endpoint_u = True
cu_nurbspath.use_path = True
cu_nurbspath.resolution_u = 100

# ---- objects
ob_light = bpy.data.objects.new('Light', light_light)
ob_camera = bpy.data.objects.new('Camera', cam_camera)
ob_floor = bpy.data.objects.new('Floor', me_plane)
ob_line = bpy.data.objects.new('Line', me_cube_001)
ob_beziercircle = bpy.data.objects.new('BezierCircle', cu_beziercircle_001)
ob_courbe1 = bpy.data.objects.new('Courbe1', me_cube_002)
ob_empty = bpy.data.objects.new('Empty', None)
ob_nurbspath = bpy.data.objects.new('NurbsPath', cu_nurbspath)

# ---- transforms, parenting, visibility, modifiers, constraints
ob_light.location = (4.076, 1.005, 5.904)
ob_light.rotation_euler = (0.6503, 0.05522, 1.866)
ob_light.lock_rotations_4d = False
ob_light.empty_display_type = 'ARROWS'
ob_light.color = (0.0, 0.0, 0.0, 0.0)
ob_light.lineart.crease_threshold = 0.0
ob_camera.location = (7.359, -6.926, 4.958)
ob_camera.rotation_euler = (1.109, 0.0, 0.8149)
ob_camera.lock_rotations_4d = False
ob_camera.empty_display_type = 'ARROWS'
ob_camera.color = (0.0, 0.0, 0.0, 0.0)
ob_camera.display_type = 'WIRE'
ob_camera.lineart.crease_threshold = 0.0
ob_floor.location = (0.0, -3.561, 0.0)
ob_floor.scale = (50.0, 50.0, 1.0)
ob_line.location = (0.0, 0.0, 0.0)
ob_line.scale = (5.0, 0.18, 0.05)
ob_beziercircle.location = (5.0, 2.4, 0.0)
ob_beziercircle.scale = (2.4, 2.4, 1.0)
ob_courbe1.location = (5.0, 0.0, 0.0)
ob_courbe1.rotation_euler = (0.0, -0.0, 1.571)
ob_courbe1.scale = (1.885, 0.18, 0.05)
_m = ob_courbe1.modifiers.new('Curve', 'CURVE')
_m.object = ob_beziercircle
_m.deform_axis = 'POS_Y'
ob_empty.location = (0.0, 0.8872, 0.0)
ob_empty.empty_display_type = 'ARROWS'
ob_nurbspath.location = (0.0, -1.596, 0.0)
_m = ob_nurbspath.modifiers.new('Curve', 'CURVE')

# ---- collection membership
col_collection.objects.link(ob_light)
col_collection.objects.link(ob_camera)
col_collection.objects.link(ob_floor)
col_collection.objects.link(ob_line)
col_collection.objects.link(ob_beziercircle)
col_collection.objects.link(ob_courbe1)
col_collection.objects.link(ob_empty)
col_collection.objects.link(ob_nurbspath)

# ---- scene / render settings (as saved in the file)
scene.camera = ob_camera
scene.frame_start = 1; scene.frame_end = 250; scene.frame_set(56)
scene.render.engine = 'BLENDER_EEVEE_NEXT'
scene.cycles.sampling_pattern = 'TABULATED_SOBOL'
scene.view_settings.view_transform = 'Filmic'
bpy.context.view_layer.update()

